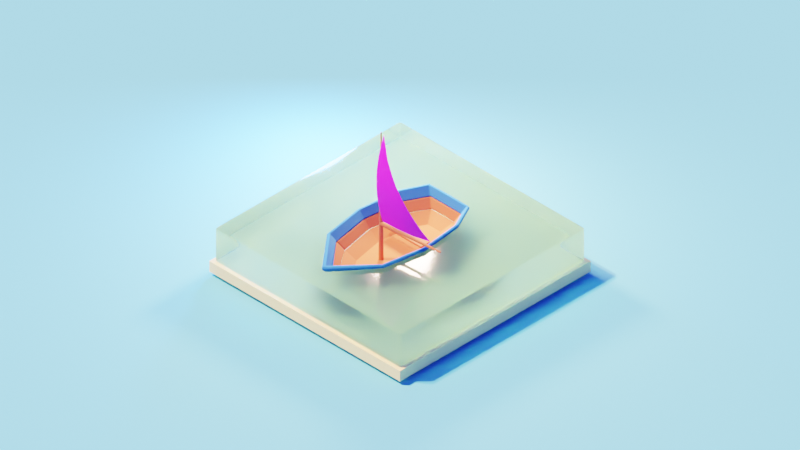 # Source: Boat.blend  (saved by Blender 3.4.6; exported with 4.5.12 LTS)
import bpy
from mathutils import Matrix  # noqa: F401  (used for matrix-valued properties, if any)

bpy.ops.wm.read_factory_settings(use_empty=True)
scene = bpy.context.scene
scene.name = 'Scene'

# ---- collections
col_collection = bpy.data.collections.new('Collection'); scene.collection.children.link(col_collection)
col_backup = bpy.data.collections.new('Backup'); scene.collection.children.link(col_backup)

# ---- images (referenced by path relative to the original .blend; pixels are not part of the script)
import os
ASSET_DIR = os.environ.get("B2B_ASSET_DIR", "")  # directory of the original .blend (textures are referenced by path, not embedded)
HERE = os.path.dirname(os.path.abspath(__file__))  # packed textures are extracted next to this script under _unpacked/

def load_image(name, relpath, width, height, colorspace="sRGB"):
    """Load a texture the original file referenced (path relative to the .blend, or extracted next to this script)."""
    p = next((c for c in (os.path.join(HERE, relpath), os.path.join(ASSET_DIR, relpath)) if relpath and os.path.exists(c)), "")
    if p:
        img = bpy.data.images.load(p, check_existing=True)
        img.name = name
    else:  # same state as the original file: an image datablock whose file is absent (Cycles renders it pink)
        img = bpy.data.images.new(name, width, height)
        img.source = "FILE"
        img.filepath = "//" + (relpath or name)
    img.colorspace_settings.name = colorspace
    return img
img_material_005_base_color = load_image('Material.005 Base Color', 'Material.005 Base Color.png', 1024, 1024, 'sRGB')

# ---- materials (node trees are filled in below, after node groups)
mat_material_006 = bpy.data.materials.new('Material.006')
mat_material_004 = bpy.data.materials.new('Material.004')
mat_material_005 = bpy.data.materials.new('Material.005')
mat_material_003 = bpy.data.materials.new('Material.003')
mat_material_003.use_raytrace_refraction = True
mat_material_003.use_screen_refraction = True
mat_material_003.thickness_mode = 'SLAB'
mat_material_002 = bpy.data.materials.new('Material.002')
mat_material_001 = bpy.data.materials.new('Material.001')

# ---- material node trees
mat_material_006.use_nodes = True; mat_material_006.node_tree.nodes.clear()
_N = mat_material_006.node_tree.nodes; _L = mat_material_006.node_tree.links
n0 = _N.new('ShaderNodeBsdfPrincipled'); n0.name = 'Principled BSDF'; n0.location = (10, 300)
n0.distribution = 'GGX'
n0.subsurface_method = 'RANDOM_WALK_SKIN'
n0.inputs[0].default_value = (0.01577, 0.1753, 0.5372, 1.0)
n0.inputs[2].default_value = 1.0
n0.inputs[3].default_value = 1.45
n0.inputs[27].default_value = (0.0, 0.0, 0.0, 1.0)
n0.inputs[28].default_value = 1.0
n1 = _N.new('ShaderNodeOutputMaterial'); n1.name = 'Material Output'; n1.location = (300, 300)
_L.new(n0.outputs[0], n1.inputs[0])
n1.is_active_output = True
mat_material_004.use_nodes = True; mat_material_004.node_tree.nodes.clear()
_N = mat_material_004.node_tree.nodes; _L = mat_material_004.node_tree.links
n0 = _N.new('ShaderNodeBsdfPrincipled'); n0.name = 'Principled BSDF'; n0.location = (10, 300)
n0.distribution = 'GGX'
n0.subsurface_method = 'RANDOM_WALK_SKIN'
n0.inputs[0].default_value = (0.5372, 0.1385, 0.04616, 1.0)
n0.inputs[2].default_value = 1.0
n0.inputs[3].default_value = 1.45
n0.inputs[27].default_value = (0.0, 0.0, 0.0, 1.0)
n0.inputs[28].default_value = 1.0
n1 = _N.new('ShaderNodeOutputMaterial'); n1.name = 'Material Output'; n1.location = (300, 300)
_L.new(n0.outputs[0], n1.inputs[0])
n1.is_active_output = True
mat_material_005.use_nodes = True; mat_material_005.node_tree.nodes.clear()
_N = mat_material_005.node_tree.nodes; _L = mat_material_005.node_tree.links
n0 = _N.new('ShaderNodeBsdfPrincipled'); n0.name = 'Principled BSDF'; n0.location = (10, 300)
n0.distribution = 'GGX'
n0.subsurface_method = 'RANDOM_WALK_SKIN'
n0.inputs[2].default_value = 0.8052
n0.inputs[3].default_value = 1.45
n0.inputs[27].default_value = (0.0, 0.0, 0.0, 1.0)
n0.inputs[28].default_value = 1.0
n1 = _N.new('ShaderNodeOutputMaterial'); n1.name = 'Material Output'; n1.location = (300, 300)
n2 = _N.new('ShaderNodeTexImage'); n2.name = 'Image Texture'; n2.location = (-280, 280)
n2.image = img_material_005_base_color
_L.new(n0.outputs[0], n1.inputs[0])
_L.new(n2.outputs[0], n0.inputs[0])
n1.is_active_output = True
mat_material_003.use_nodes = True; mat_material_003.node_tree.nodes.clear()
_N = mat_material_003.node_tree.nodes; _L = mat_material_003.node_tree.links
n0 = _N.new('ShaderNodeBsdfPrincipled'); n0.name = 'Principled BSDF'; n0.location = (10, 300)
n0.distribution = 'GGX'
n0.subsurface_method = 'RANDOM_WALK_SKIN'
n0.inputs[0].default_value = (0.2465, 0.8386, 0.908, 1.0)
n0.inputs[2].default_value = 0.1
n0.inputs[3].default_value = 1.45
n0.inputs[18].default_value = 1.0
n0.inputs[27].default_value = (0.0, 0.0, 0.0, 1.0)
n0.inputs[28].default_value = 1.0
n1 = _N.new('ShaderNodeOutputMaterial'); n1.name = 'Material Output'; n1.location = (300, 300)
n2 = _N.new('ShaderNodeValue'); n2.name = 'Value'; n2.location = (300, 140)
n2.outputs[0].default_value = 0.0
_L.new(n0.outputs[0], n1.inputs[0])
_L.new(n2.outputs[0], n1.inputs[3])
n1.is_active_output = True
mat_material_002.use_nodes = True; mat_material_002.node_tree.nodes.clear()
_N = mat_material_002.node_tree.nodes; _L = mat_material_002.node_tree.links
n0 = _N.new('ShaderNodeBsdfPrincipled'); n0.name = 'Principled BSDF'; n0.location = (10, 300)
n0.distribution = 'GGX'
n0.subsurface_method = 'RANDOM_WALK_SKIN'
n0.inputs[0].default_value = (1.0, 0.8155, 0.3288, 1.0)
n0.inputs[3].default_value = 1.45
n0.inputs[27].default_value = (0.0, 0.0, 0.0, 1.0)
n0.inputs[28].default_value = 1.0
n1 = _N.new('ShaderNodeOutputMaterial'); n1.name = 'Material Output'; n1.location = (300, 300)
_L.new(n0.outputs[0], n1.inputs[0])
n1.is_active_output = True
mat_material_001.use_nodes = True; mat_material_001.node_tree.nodes.clear()
_N = mat_material_001.node_tree.nodes; _L = mat_material_001.node_tree.links
n0 = _N.new('ShaderNodeBsdfPrincipled'); n0.name = 'Principled BSDF'; n0.location = (10, 300)
n0.distribution = 'GGX'
n0.subsurface_method = 'RANDOM_WALK_SKIN'
n0.inputs[0].default_value = (0.1293, 0.6022, 0.8, 1.0)
n0.inputs[2].default_value = 1.0
n0.inputs[3].default_value = 1.45
n0.inputs[27].default_value = (0.0, 0.0, 0.0, 1.0)
n0.inputs[28].default_value = 1.0
n1 = _N.new('ShaderNodeOutputMaterial'); n1.name = 'Material Output'; n1.location = (300, 300)
_L.new(n0.outputs[0], n1.inputs[0])
n1.is_active_output = True

# ---- world
world_world = bpy.data.worlds.new('World'); scene.world = world_world
world_world.use_nodes = True; world_world.node_tree.nodes.clear()
_N = world_world.node_tree.nodes; _L = world_world.node_tree.links
n0 = _N.new('ShaderNodeOutputWorld'); n0.name = 'World Output'; n0.location = (300, 300)
n1 = _N.new('ShaderNodeBackground'); n1.name = 'Background'; n1.location = (10, 300)
n1.inputs[0].default_value = (0.0393, 0.04, 0.5372, 1.0)
_L.new(n1.outputs[0], n0.inputs[0])
n0.is_active_output = True
world_world.color = (0.05088, 0.05088, 0.05088)
world_world.use_sun_shadow = False
world_world.sun_shadow_jitter_overblur = 0.0

# ---- cameras
cam_camera = bpy.data.cameras.new('Camera')
cam_camera.type = 'ORTHO'
cam_camera.ortho_scale = 21.0
cam_camera.shift_y = -0.02

# ---- lights
light_sun = bpy.data.lights.new('Sun', 'SUN')
light_sun.color = (1.0, 0.8332, 0.5754)
light_sun.transmission_factor = 0.0
light_sun.energy = 3.0
light_sun.shadow_soft_size = 0.125
light_area = bpy.data.lights.new('Area', 'SUN')
light_area.color = (1.0, 0.4405, 0.3146)
light_area.transmission_factor = 0.0
light_area.energy = 3.0
light_area.shadow_soft_size = 2.991
light_area_001 = bpy.data.lights.new('Area.001', 'AREA')
light_area_001.color = (1.0, 0.653, 0.4903)
light_area_001.transmission_factor = 0.0
light_area_001.energy = 1178.0
light_area_001.shadow_soft_size = 2.99
light_area_001.shadow_maximum_resolution = 0.006
light_area_001.use_absolute_resolution = True
light_area_001.shape = 'DISK'
light_area_001.size = 2.99
light_area_001.size_y = 1.0
light_area_002 = bpy.data.lights.new('Area.002', 'AREA')
light_area_002.color = (0.1072, 0.3024, 1.0)
light_area_002.transmission_factor = 0.0
light_area_002.energy = 1178.0
light_area_002.shadow_soft_size = 2.99
light_area_002.shadow_maximum_resolution = 0.006
light_area_002.use_absolute_resolution = True
light_area_002.shape = 'DISK'
light_area_002.size = 2.99
light_area_002.size_y = 1.0

# ---- meshes
me_plane_001 = bpy.data.meshes.new('Plane.001')
me_plane_001.from_pydata([(0.0, 1.945, 0.3597), (0.7352, 1.945, 0.3597), (1.188, 1.065, 0.3597), (1.372, -0.5664, 0.3597), (1.09, -2.167, 0.3597), (0.0, -3.567, 0.3597), (0.0, 2.081, 0.7194), (1.56, -0.635, 0.7194), (0.9236, 2.081, 0.7194), (1.377, 1.129, 0.7194), (1.279, -2.366, 0.7194), (0.0, -3.88, 0.7194), (1.367, -2.409, 0.6564), (1.662, -0.6393, 0.6626), (0.9819, 2.163, 0.6606), (0.0, 2.19, 0.678), (1.474, 1.158, 0.6619), (0.006571, -4.024, 0.6556), (1.182, -2.204, 0.2974), (1.286, 1.093, 0.3023), (0.7813, 2.036, 0.3033), (0.0, 2.054, 0.3183), (0.0165, -3.705, 0.2958), (1.474, -0.568, 0.3033)], [], [(5, 11, 10, 4), (3, 7, 9, 2), (4, 10, 7, 3), (2, 9, 8, 1), (1, 8, 6, 0), (22, 18, 12, 17), (23, 19, 16, 13), (18, 23, 13, 12), (19, 20, 14, 16), (20, 21, 15, 14), (2, 1, 20, 19), (9, 7, 13, 16), (5, 4, 18, 22), (1, 0, 21, 20), (8, 9, 16, 14), (3, 2, 19, 23), (7, 10, 12, 13), (10, 11, 17, 12), (4, 3, 23, 18), (6, 8, 14, 15), (0, 6, 15, 21), (11, 5, 22, 17)])
_uv = me_plane_001.uv_layers.new(name='UVMap')
_uv.uv.foreach_set('vector', [0.0, 0.0, 0.0, 0.0, 0.0, 0.0, 0.0, 0.0, 0.0, 0.0, 0.0, 0.0, 0.0, 0.0, 0.0, 0.0, 0.0, 0.0, 0.0, 0.0, 0.0, 0.0, 0.0, 0.0, 0.0, 0.0, 0.0, 0.0, 0.0, 0.0, 0.0, 0.0, 0.0, 0.0, 0.0, 0.0, 0.0, 0.0, 0.0, 0.0, 0.0, 0.0, 0.0, 0.0, 0.0, 0.0, 0.0, 0.0, 0.0, 0.0, 0.0, 0.0, 0.0, 0.0, 0.0, 0.0, 0.0, 0.0, 0.0, 0.0, 0.0, 0.0, 0.0, 0.0, 0.0, 0.0, 0.0, 0.0, 0.0, 0.0, 0.0, 0.0, 0.0, 0.0, 0.0, 0.0, 0.0, 0.0, 0.0, 0.0, 0.0, 0.0, 0.0, 0.0, 0.0, 0.0, 0.0, 0.0, 0.0, 0.0, 0.0, 0.0, 0.0, 0.0, 0.0, 0.0, 0.0, 0.0, 0.0, 0.0, 0.0, 0.0, 0.0, 0.0, 0.0, 0.0, 0.0, 0.0, 0.0, 0.0, 0.0, 0.0, 0.0, 0.0, 0.0, 0.0, 0.0, 0.0, 0.0, 0.0, 0.0, 0.0, 0.0, 0.0, 0.0, 0.0, 0.0, 0.0, 0.0, 0.0, 0.0, 0.0, 0.0, 0.0, 0.0, 0.0, 0.0, 0.0, 0.0, 0.0, 0.0, 0.0, 0.0, 0.0, 0.0, 0.0, 0.0, 0.0, 0.0, 0.0, 0.0, 0.0, 0.0, 0.0, 0.0, 0.0, 0.0, 0.0, 0.0, 0.0, 0.0, 0.0, 0.0, 0.0, 0.0, 0.0, 0.0, 0.0, 0.0, 0.0, 0.0, 0.0, 0.0, 0.0, 0.0, 0.0])
me_plane_001.materials.append(mat_material_006)
me_plane_001.update()
me_plane = bpy.data.meshes.new('Plane')
me_plane.from_pydata([(-2.599, -1.0, -0.0008106), (1.0, -1.0, 0.0562), (1.0, 1.0, -0.08057), (-1.856, -0.5872, 0.2776), (-1.856, -1.0, 0.2687), (-1.448, -1.0, 0.3522), (-1.04, -1.0, 0.3941), (-0.6323, -1.0, 0.3957), (-0.2242, -1.0, 0.3573), (0.1839, -1.0, 0.2813), (0.5919, -1.0, 0.1774), (0.5919, 0.7733, 0.08725), (0.1839, 0.5465, 0.2144), (-0.2242, 0.3198, 0.3141), (-0.6323, 0.09305, 0.3728), (-1.04, -0.1337, 0.3825), (-1.448, -0.3604, 0.3451), (1.0, -0.3333, 0.0763), (1.0, 0.3333, 0.05457), (-1.856, -0.7248, 0.282), (-1.856, -0.8624, 0.279), (-1.448, -0.7868, 0.3672), (-1.448, -0.5736, 0.3647), (-1.04, -0.7112, 0.4132), (-1.04, -0.4225, 0.4006), (-0.6323, -0.6356, 0.4185), (-0.6323, -0.2713, 0.4001), (-0.2242, -0.5601, 0.3826), (-0.2242, -0.1201, 0.367), (0.1839, -0.4845, 0.306), (0.1839, 0.03102, 0.2918), (0.5919, -0.4089, 0.2006), (0.5919, 0.1822, 0.1881)], [], [(0, 4, 20, 19, 3), (31, 10, 1, 17), (20, 4, 5, 21), (21, 5, 6, 23), (23, 6, 7, 25), (25, 7, 8, 27), (27, 8, 9, 29), (29, 9, 10, 31), (12, 30, 32, 11), (30, 29, 31, 32), (13, 28, 30, 12), (28, 27, 29, 30), (14, 26, 28, 13), (26, 25, 27, 28), (15, 24, 26, 14), (24, 23, 25, 26), (16, 22, 24, 15), (22, 21, 23, 24), (3, 19, 22, 16), (19, 20, 21, 22), (11, 32, 18, 2), (32, 31, 17, 18)])
me_plane.polygons.foreach_set('use_smooth', [True] * 22)
_uv = me_plane.uv_layers.new(name='UVMap')
_uv.uv.foreach_set('vector', [0.0, 0.0, 0.2064, 0.0, 0.2064, 0.06881, 0.2064, 0.1376, 0.2064, 0.2064, 0.8866, 0.2955, 0.8866, 0.0, 1.0, 0.0, 1.0, 0.3333, 0.2064, 0.06881, 0.2064, 0.0, 0.3198, 0.0, 0.3198, 0.1066, 0.3198, 0.1066, 0.3198, 0.0, 0.4332, 0.0, 0.4332, 0.1444, 0.4332, 0.1444, 0.4332, 0.0, 0.5465, 0.0, 0.5465, 0.1822, 0.5465, 0.1822, 0.5465, 0.0, 0.6599, 0.0, 0.6599, 0.22, 0.6599, 0.22, 0.6599, 0.0, 0.7733, 0.0, 0.7733, 0.2578, 0.7733, 0.2578, 0.7733, 0.0, 0.8866, 0.0, 0.8866, 0.2955, 0.7733, 0.7733, 0.7733, 0.5155, 0.8866, 0.5911, 0.8866, 0.8866, 0.7733, 0.5155, 0.7733, 0.2578, 0.8866, 0.2955, 0.8866, 0.5911, 0.6599, 0.6599, 0.6599, 0.4399, 0.7733, 0.5155, 0.7733, 0.7733, 0.6599, 0.4399, 0.6599, 0.22, 0.7733, 0.2578, 0.7733, 0.5155, 0.5465, 0.5465, 0.5465, 0.3644, 0.6599, 0.4399, 0.6599, 0.6599, 0.5465, 0.3644, 0.5465, 0.1822, 0.6599, 0.22, 0.6599, 0.4399, 0.4332, 0.4332, 0.4332, 0.2888, 0.5465, 0.3644, 0.5465, 0.5465, 0.4332, 0.2888, 0.4332, 0.1444, 0.5465, 0.1822, 0.5465, 0.3644, 0.3198, 0.3198, 0.3198, 0.2132, 0.4332, 0.2888, 0.4332, 0.4332, 0.3198, 0.2132, 0.3198, 0.1066, 0.4332, 0.1444, 0.4332, 0.2888, 0.2064, 0.2064, 0.2064, 0.1376, 0.3198, 0.2132, 0.3198, 0.3198, 0.2064, 0.1376, 0.2064, 0.06881, 0.3198, 0.1066, 0.3198, 0.2132, 0.8866, 0.8866, 0.8866, 0.5911, 1.0, 0.6667, 1.0, 1.0, 0.8866, 0.5911, 0.8866, 0.2955, 1.0, 0.3333, 1.0, 0.6667])
me_plane.materials.append(mat_material_005)
me_plane.update()
me_plane_003 = bpy.data.meshes.new('Plane.003')
me_plane_003.from_pydata([(0.0, 1.405, -0.3209), (0.7753, -0.4842, -0.3209), (0.3104, 1.405, -0.3209), (0.609, 0.872, -0.3209), (0.5219, -1.806, -0.3209), (0.0, -2.55, -0.3209)], [], [(4, 5, 0, 2, 3, 1)])
_uv = me_plane_003.uv_layers.new(name='UVMap')
_uv.uv.foreach_set('vector', [0.0, 0.0, 0.0, 0.0, 0.0, 0.0, 0.0, 0.0, 0.0, 0.0, 0.0, 0.0])
me_plane_003.materials.append(mat_material_004)
me_plane_003.update()
me_plane_004 = bpy.data.meshes.new('Plane.004')
me_plane_004.from_pydata([(0.0, 1.405, -0.3209), (0.7753, -0.4842, -0.3209), (0.3104, 1.405, -0.3209), (0.609, 0.872, -0.3209), (0.5219, -1.806, -0.3209), (0.0, -2.55, -0.3209), (0.902, -1.967, 0.0), (1.184, -0.4979, 0.0), (0.5469, 1.808, 0.0), (0.0, 1.808, 0.0), (1.0, 1.0, 0.0), (0.0, -3.253, 0.0), (0.902, -1.967, 0.0), (1.184, -0.4979, 0.0), (0.5469, 1.808, 0.0), (0.0, 1.808, 0.0), (1.0, 1.0, 0.0), (0.0, -3.253, 0.0), (0.5219, -1.806, -0.3209), (0.7753, -0.4842, -0.3209), (0.3104, 1.405, -0.3209), (0.0, 1.405, -0.3209), (0.609, 0.872, -0.3209), (0.0, -2.55, -0.3209), (0.9416, -1.984, -0.05533), (1.227, -0.4994, -0.05512), (0.5669, 1.842, -0.0578), (0.0, 1.852, -0.05486), (1.041, 1.013, -0.05526), (0.0, -3.278, -0.05486), (0.5615, -1.823, -0.3762), (0.8186, -0.4856, -0.376), (0.3305, 1.439, -0.3787), (0.0, 1.448, -0.3757), (0.65, 0.8854, -0.3761), (0.0, -2.576, -0.3757)], [], [(4, 6, 7, 1), (2, 8, 9, 0), (1, 7, 10, 3), (3, 10, 8, 2), (5, 11, 6, 4), (16, 13, 25, 28), (18, 19, 31, 30), (22, 20, 32, 34), (15, 14, 26, 27), (12, 17, 29, 24), (7, 6, 12, 13), (1, 3, 22, 19), (6, 11, 17, 12), (9, 8, 14, 15), (3, 2, 20, 22), (4, 1, 19, 18), (10, 7, 13, 16), (5, 4, 18, 23), (2, 0, 21, 20), (8, 10, 16, 14), (30, 31, 25, 24), (32, 33, 27, 26), (31, 34, 28, 25), (34, 32, 26, 28), (35, 30, 24, 29), (23, 18, 30, 35), (20, 21, 33, 32), (14, 16, 28, 26), (13, 12, 24, 25), (19, 22, 34, 31)])
_uv = me_plane_004.uv_layers.new(name='UVMap')
_uv.uv.foreach_set('vector', [0.0, 0.0, 0.0, 0.0, 0.0, 0.0, 0.0, 0.0, 0.0, 0.0, 0.0, 0.0, 0.0, 0.0, 0.0, 0.0, 0.0, 0.0, 0.0, 0.0, 0.0, 0.0, 0.0, 0.0, 0.0, 0.0, 0.0, 0.0, 0.0, 0.0, 0.0, 0.0, 0.0, 0.0, 0.0, 0.0, 0.0, 0.0, 0.0, 0.0, 0.0, 0.0, 0.0, 0.0, 0.0, 0.0, 0.0, 0.0, 0.0, 0.0, 0.0, 0.0, 0.0, 0.0, 0.0, 0.0, 0.0, 0.0, 0.0, 0.0, 0.0, 0.0, 0.0, 0.0, 0.0, 0.0, 0.0, 0.0, 0.0, 0.0, 0.0, 0.0, 0.0, 0.0, 0.0, 0.0, 0.0, 0.0, 0.0, 0.0, 0.0, 0.0, 0.0, 0.0, 0.0, 0.0, 0.0, 0.0, 0.0, 0.0, 0.0, 0.0, 0.0, 0.0, 0.0, 0.0, 0.0, 0.0, 0.0, 0.0, 0.0, 0.0, 0.0, 0.0, 0.0, 0.0, 0.0, 0.0, 0.0, 0.0, 0.0, 0.0, 0.0, 0.0, 0.0, 0.0, 0.0, 0.0, 0.0, 0.0, 0.0, 0.0, 0.0, 0.0, 0.0, 0.0, 0.0, 0.0, 0.0, 0.0, 0.0, 0.0, 0.0, 0.0, 0.0, 0.0, 0.0, 0.0, 0.0, 0.0, 0.0, 0.0, 0.0, 0.0, 0.0, 0.0, 0.0, 0.0, 0.0, 0.0, 0.0, 0.0, 0.0, 0.0, 0.0, 0.0, 0.0, 0.0, 0.0, 0.0, 0.0, 0.0, 0.0, 0.0, 0.0, 0.0, 0.0, 0.0, 0.0, 0.0, 0.0, 0.0, 0.0, 0.0, 0.0, 0.0, 0.0, 0.0, 0.0, 0.0, 0.0, 0.0, 0.0, 0.0, 0.0, 0.0, 0.0, 0.0, 0.0, 0.0, 0.0, 0.0, 0.0, 0.0, 0.0, 0.0, 0.0, 0.0, 0.0, 0.0, 0.0, 0.0, 0.0, 0.0, 0.0, 0.0, 0.0, 0.0, 0.0, 0.0, 0.0, 0.0, 0.0, 0.0, 0.0, 0.0, 0.0, 0.0, 0.0, 0.0, 0.0, 0.0, 0.0, 0.0, 0.0, 0.0, 0.0, 0.0, 0.0, 0.0, 0.0, 0.0, 0.0, 0.0, 0.0, 0.0, 0.0, 0.0, 0.0, 0.0])
me_plane_004.materials.append(mat_material_004)
me_plane_004.update()
me_plane_005 = bpy.data.meshes.new('Plane.005')
me_plane_005.from_pydata([(0.0, 1.945, 0.3597), (0.7352, 1.945, 0.3597), (1.188, 1.065, 0.3597), (1.372, -0.5664, 0.3597), (1.09, -2.167, 0.3597), (0.0, -3.567, 0.3597), (0.902, -1.967, 0.0), (1.184, -0.4979, 0.0), (0.5469, 1.808, 0.0), (0.0, 1.808, 0.0), (1.0, 1.0, 0.0), (0.0, -3.253, 0.0), (1.0, 1.0, 0.0), (1.188, 1.065, 0.3597), (0.902, -1.967, 0.0), (1.09, -2.167, 0.3597), (1.013, -1.988, -0.0659), (1.298, -0.4998, -0.06344), (0.597, 1.912, -0.06276), (0.0, 1.931, -0.04642), (1.115, 1.014, -0.06038), (1.099, 1.053, -0.06684), (0.0, -3.319, -0.07018), (0.9909, -2.033, -0.07018), (0.0, -3.632, 0.2895), (1.486, -0.5716, 0.2957), (1.179, -2.232, 0.2895), (1.304, 1.078, 0.2993), (1.202, -2.187, 0.2938), (0.7993, 2.038, 0.2942), (1.288, 1.118, 0.2929), (0.0, 2.067, 0.3133)], [], [(11, 5, 15, 6), (7, 3, 13, 12), (14, 4, 3, 7), (10, 2, 1, 8), (8, 1, 0, 9), (22, 23, 26, 24), (17, 20, 27, 25), (16, 17, 25, 28), (21, 18, 29, 30), (18, 19, 31, 29), (13, 3, 25, 27), (8, 9, 19, 18), (2, 10, 21, 30), (3, 4, 28, 25), (7, 12, 20, 17), (4, 14, 16, 28), (1, 2, 30, 29), (10, 8, 18, 21), (0, 1, 29, 31), (11, 6, 23, 22), (12, 13, 27, 20), (15, 5, 24, 26), (14, 7, 17, 16), (6, 15, 26, 23)])
_uv = me_plane_005.uv_layers.new(name='UVMap')
_uv.uv.foreach_set('vector', [0.0, 0.0, 0.0, 0.0, 0.0, 0.0, 0.0, 0.0, 0.0, 0.0, 0.0, 0.0, 0.0, 0.0, 0.0, 0.0, 0.0, 0.0, 0.0, 0.0, 0.0, 0.0, 0.0, 0.0, 0.0, 0.0, 0.0, 0.0, 0.0, 0.0, 0.0, 0.0, 0.0, 0.0, 0.0, 0.0, 0.0, 0.0, 0.0, 0.0, 0.0, 0.0, 0.0, 0.0, 0.0, 0.0, 0.0, 0.0, 0.0, 0.0, 0.0, 0.0, 0.0, 0.0, 0.0, 0.0, 0.0, 0.0, 0.0, 0.0, 0.0, 0.0, 0.0, 0.0, 0.0, 0.0, 0.0, 0.0, 0.0, 0.0, 0.0, 0.0, 0.0, 0.0, 0.0, 0.0, 0.0, 0.0, 0.0, 0.0, 0.0, 0.0, 0.0, 0.0, 0.0, 0.0, 0.0, 0.0, 0.0, 0.0, 0.0, 0.0, 0.0, 0.0, 0.0, 0.0, 0.0, 0.0, 0.0, 0.0, 0.0, 0.0, 0.0, 0.0, 0.0, 0.0, 0.0, 0.0, 0.0, 0.0, 0.0, 0.0, 0.0, 0.0, 0.0, 0.0, 0.0, 0.0, 0.0, 0.0, 0.0, 0.0, 0.0, 0.0, 0.0, 0.0, 0.0, 0.0, 0.0, 0.0, 0.0, 0.0, 0.0, 0.0, 0.0, 0.0, 0.0, 0.0, 0.0, 0.0, 0.0, 0.0, 0.0, 0.0, 0.0, 0.0, 0.0, 0.0, 0.0, 0.0, 0.0, 0.0, 0.0, 0.0, 0.0, 0.0, 0.0, 0.0, 0.0, 0.0, 0.0, 0.0, 0.0, 0.0, 0.0, 0.0, 0.0, 0.0, 0.0, 0.0, 0.0, 0.0, 0.0, 0.0, 0.0, 0.0, 0.0, 0.0, 0.0, 0.0, 0.0, 0.0, 0.0, 0.0, 0.0, 0.0, 0.0, 0.0, 0.0, 0.0, 0.0, 0.0])
me_plane_005.materials.append(mat_material_004)
me_plane_005.update()
me_plane_006 = bpy.data.meshes.new('Plane.006')
me_plane_006.from_pydata([(-1.0, -0.3001, 0.0), (1.0, -0.3001, 0.0), (-1.0, 0.3001, 0.0), (1.0, 0.3001, 0.0), (-1.0, 0.3001, -0.1241), (-1.0, -0.3001, -0.1241), (1.0, -0.3001, -0.1241), (1.0, 0.3001, -0.1241)], [], [(0, 2, 3, 1), (5, 6, 7, 4), (0, 1, 6, 5), (1, 3, 7, 6), (2, 0, 5, 4), (3, 2, 4, 7)])
_uv = me_plane_006.uv_layers.new(name='UVMap')
_uv.uv.foreach_set('vector', [0.0, 0.0, 0.0, 1.0, 1.0, 1.0, 1.0, 0.0, 0.0, 0.0, 1.0, 0.0, 1.0, 1.0, 0.0, 1.0, 0.0, 0.0, 1.0, 0.0, 1.0, 0.0, 0.0, 0.0, 1.0, 0.0, 1.0, 1.0, 1.0, 1.0, 1.0, 0.0, 0.0, 1.0, 0.0, 0.0, 0.0, 0.0, 0.0, 1.0, 1.0, 1.0, 0.0, 1.0, 0.0, 1.0, 1.0, 1.0])
me_plane_006.materials.append(mat_material_004)
me_plane_006.update()
me_plane_008 = bpy.data.meshes.new('Plane.008')
me_plane_008.from_pydata([(-6.0, -6.0, 0.0), (6.0, -6.0, 0.0), (-6.0, 6.0, 0.0), (6.0, 6.0, 0.0), (-6.0, 0.0, 0.0), (0.0, -6.0, 0.0), (6.0, 0.0, 0.0), (0.0, 6.0, 0.0), (0.0, 0.0, 0.0), (-6.0, -3.0, 0.0), (3.0, -6.0, 0.0), (6.0, 3.0, 0.0), (-3.0, 6.0, 0.0), (-6.0, 3.0, 0.0), (-3.0, -6.0, 0.0), (6.0, -3.0, 0.0), (3.0, 6.0, 0.0), (0.0, 3.0, 0.0), (0.0, -3.0, 0.0), (-3.0, 0.0, 0.0), (3.0, 0.0, 0.0), (3.0, -3.0, 0.0), (-3.0, -3.0, 0.0), (-3.0, 3.0, 0.0), (3.0, 3.0, 0.0), (-6.0, -4.5, 0.0), (4.5, -6.0, 0.0), (6.0, 4.5, 0.0), (-4.5, 6.0, 0.0), (-6.0, 1.5, 0.0), (-1.5, -6.0, 0.0), (6.0, -1.5, 0.0), (1.5, 6.0, 0.0), (0.0, 4.5, 0.0), (0.0, -1.5, 0.0), (-4.5, 0.0, 0.0), (1.5, 0.0, 0.0), (-6.0, -1.5, 0.0), (1.5, -6.0, 0.0), (6.0, 1.5, 0.0), (-1.5, 6.0, 0.0), (-6.0, 4.5, 0.0), (-4.5, -6.0, 0.0), (6.0, -4.5, 0.0), (4.5, 6.0, 0.0), (0.0, 1.5, 0.0), (0.0, -4.5, 0.0), (-1.5, 0.0, 0.0), (4.5, 0.0, 0.0), (3.0, -1.5, 0.0), (3.0, -4.5, 0.0), (1.5, -3.0, 0.0), (4.5, -3.0, 0.0), (-3.0, -1.5, 0.0), (-3.0, -4.5, 0.0), (-4.5, -3.0, 0.0), (-1.5, -3.0, 0.0), (-3.0, 4.5, 0.0), (-3.0, 1.5, 0.0), (-4.5, 3.0, 0.0), (-1.5, 3.0, 0.0), (3.0, 4.5, 0.0), (3.0, 1.5, 0.0), (1.5, 3.0, 0.0), (4.5, 3.0, 0.0), (4.5, 1.5, 0.0), (1.5, 1.5, 0.0), (1.5, 4.5, 0.0), (-1.5, 1.5, 0.0), (-4.5, 1.5, 0.0), (-4.5, 4.5, 0.0), (-1.5, -4.5, 0.0), (-4.5, -4.5, 0.0), (-4.5, -1.5, 0.0), (4.5, -4.5, 0.0), (1.5, -4.5, 0.0), (1.5, -1.5, 0.0), (4.5, -1.5, 0.0), (-1.5, -1.5, 0.0), (-1.5, 4.5, 0.0), (4.5, 4.5, 0.0), (-6.0, -5.25, 0.0), (5.25, -6.0, 0.0), (6.0, 5.25, 0.0), (-5.25, 6.0, 0.0), (-6.0, 0.75, 0.0), (-0.75, -6.0, 0.0), (6.0, -0.75, 0.0), (0.75, 6.0, 0.0), (0.0, 5.25, 0.0), (0.0, -0.75, 0.0), (-5.25, 0.0, 0.0), (0.75, 0.0, 0.0), (-6.0, -2.25, 0.0), (2.25, -6.0, 0.0), (6.0, 2.25, 0.0), (-2.25, 6.0, 0.0), (-6.0, 3.75, 0.0), (-3.75, -6.0, 0.0), (6.0, -3.75, 0.0), (3.75, 6.0, 0.0), (0.0, 2.25, 0.0), (0.0, -3.75, 0.0), (-2.25, 0.0, 0.0), (3.75, 0.0, 0.0), (3.0, -0.75, 0.0), (3.0, -3.75, 0.0), (0.75, -3.0, 0.0), (3.75, -3.0, 0.0), (-3.0, -0.75, 0.0), (-3.0, -3.75, 0.0), (-5.25, -3.0, 0.0), (-2.25, -3.0, 0.0), (-3.0, 5.25, 0.0), (-3.0, 2.25, 0.0), (-5.25, 3.0, 0.0), (-2.25, 3.0, 0.0), (3.0, 5.25, 0.0), (3.0, 2.25, 0.0), (0.75, 3.0, 0.0), (3.75, 3.0, 0.0), (-6.0, -3.75, 0.0), (3.75, -6.0, 0.0), (6.0, 3.75, 0.0), (-3.75, 6.0, 0.0), (-6.0, 2.25, 0.0), (-2.25, -6.0, 0.0), (6.0, -2.25, 0.0), (2.25, 6.0, 0.0), (0.0, 3.75, 0.0), (0.0, -2.25, 0.0), (-3.75, 0.0, 0.0), (2.25, 0.0, 0.0), (-6.0, -0.75, 0.0), (0.75, -6.0, 0.0), (6.0, 0.75, 0.0), (-0.75, 6.0, 0.0), (-6.0, 5.25, 0.0), (-5.25, -6.0, 0.0), (6.0, -5.25, 0.0), (5.25, 6.0, 0.0), (0.0, 0.75, 0.0), (0.0, -5.25, 0.0), (-0.75, 0.0, 0.0), (5.25, 0.0, 0.0), (3.0, -2.25, 0.0), (3.0, -5.25, 0.0), (2.25, -3.0, 0.0), (5.25, -3.0, 0.0), (-3.0, -2.25, 0.0), (-3.0, -5.25, 0.0), (-3.75, -3.0, 0.0), (-0.75, -3.0, 0.0), (-3.0, 3.75, 0.0), (-3.0, 0.75, 0.0), (-3.75, 3.0, 0.0), (-0.75, 3.0, 0.0), (3.0, 3.75, 0.0), (3.0, 0.75, 0.0), (2.25, 3.0, 0.0), (5.25, 3.0, 0.0), (4.5, 2.25, 0.0), (4.5, 0.75, 0.0), (3.75, 1.5, 0.0), (5.25, 1.5, 0.0), (1.5, 2.25, 0.0), (1.5, 0.75, 0.0), (0.75, 1.5, 0.0), (2.25, 1.5, 0.0), (1.5, 5.25, 0.0), (1.5, 3.75, 0.0), (0.75, 4.5, 0.0), (2.25, 4.5, 0.0), (-1.5, 2.25, 0.0), (-1.5, 0.75, 0.0), (-2.25, 1.5, 0.0), (-0.75, 1.5, 0.0), (-4.5, 2.25, 0.0), (-4.5, 0.75, 0.0), (-5.25, 1.5, 0.0), (-3.75, 1.5, 0.0), (-4.5, 5.25, 0.0), (-4.5, 3.75, 0.0), (-5.25, 4.5, 0.0), (-3.75, 4.5, 0.0), (-1.5, -3.75, 0.0), (-1.5, -5.25, 0.0), (-2.25, -4.5, 0.0), (-0.75, -4.5, 0.0), (-4.5, -3.75, 0.0), (-4.5, -5.25, 0.0), (-5.25, -4.5, 0.0), (-3.75, -4.5, 0.0), (-4.5, -0.75, 0.0), (-4.5, -2.25, 0.0), (-5.25, -1.5, 0.0), (-3.75, -1.5, 0.0), (4.5, -3.75, 0.0), (4.5, -5.25, 0.0), (3.75, -4.5, 0.0), (5.25, -4.5, 0.0), (1.5, -3.75, 0.0), (1.5, -5.25, 0.0), (0.75, -4.5, 0.0), (2.25, -4.5, 0.0), (1.5, -0.75, 0.0), (1.5, -2.25, 0.0), (0.75, -1.5, 0.0), (2.25, -1.5, 0.0), (4.5, -0.75, 0.0), (4.5, -2.25, 0.0), (3.75, -1.5, 0.0), (5.25, -1.5, 0.0), (-1.5, -0.75, 0.0), (-1.5, -2.25, 0.0), (-2.25, -1.5, 0.0), (-0.75, -1.5, 0.0), (-1.5, 5.25, 0.0), (-1.5, 3.75, 0.0), (-2.25, 4.5, 0.0), (-0.75, 4.5, 0.0), (4.5, 5.25, 0.0), (4.5, 3.75, 0.0), (3.75, 4.5, 0.0), (5.25, 4.5, 0.0), (5.25, 3.75, 0.0), (3.75, 3.75, 0.0), (3.75, 5.25, 0.0), (-0.75, 3.75, 0.0), (-2.25, 3.75, 0.0), (-2.25, 5.25, 0.0), (-0.75, -2.25, 0.0), (-2.25, -2.25, 0.0), (-2.25, -0.75, 0.0), (5.25, -2.25, 0.0), (3.75, -2.25, 0.0), (3.75, -0.75, 0.0), (2.25, -2.25, 0.0), (0.75, -2.25, 0.0), (0.75, -0.75, 0.0), (2.25, -5.25, 0.0), (0.75, -5.25, 0.0), (0.75, -3.75, 0.0), (5.25, -5.25, 0.0), (3.75, -5.25, 0.0), (3.75, -3.75, 0.0), (-3.75, -2.25, 0.0), (-5.25, -2.25, 0.0), (-5.25, -0.75, 0.0), (-3.75, -5.25, 0.0), (-5.25, -5.25, 0.0), (-5.25, -3.75, 0.0), (-0.75, -5.25, 0.0), (-2.25, -5.25, 0.0), (-2.25, -3.75, 0.0), (-3.75, 3.75, 0.0), (-5.25, 3.75, 0.0), (-5.25, 5.25, 0.0), (-3.75, 0.75, 0.0), (-5.25, 0.75, 0.0), (-5.25, 2.25, 0.0), (-0.75, 0.75, 0.0), (-2.25, 0.75, 0.0), (-2.25, 2.25, 0.0), (2.25, 3.75, 0.0), (0.75, 3.75, 0.0), (0.75, 5.25, 0.0), (2.25, 0.75, 0.0), (0.75, 0.75, 0.0), (0.75, 2.25, 0.0), (5.25, 0.75, 0.0), (3.75, 0.75, 0.0), (3.75, 2.25, 0.0), (5.25, 2.25, 0.0), (2.25, 2.25, 0.0), (2.25, 5.25, 0.0), (-0.75, 2.25, 0.0), (-3.75, 2.25, 0.0), (-3.75, 5.25, 0.0), (-0.75, -3.75, 0.0), (-3.75, -3.75, 0.0), (-3.75, -0.75, 0.0), (5.25, -3.75, 0.0), (2.25, -3.75, 0.0), (2.25, -0.75, 0.0), (5.25, -0.75, 0.0), (-0.75, -0.75, 0.0), (-0.75, 5.25, 0.0), (5.25, 5.25, 0.0), (-6.0, -6.0, -1.042), (6.0, -6.0, -1.042), (-6.0, 6.0, -1.042), (6.0, 6.0, -1.042), (-6.0, 0.0, -1.042), (0.0, -6.0, -1.042), (6.0, 0.0, -1.042), (0.0, 6.0, -1.042), (-6.0, -3.0, -1.042), (3.0, -6.0, -1.042), (6.0, 3.0, -1.042), (-3.0, 6.0, -1.042), (-6.0, 3.0, -1.042), (-3.0, -6.0, -1.042), (6.0, -3.0, -1.042), (3.0, 6.0, -1.042), (-6.0, -4.5, -1.042), (4.5, -6.0, -1.042), (6.0, 4.5, -1.042), (-4.5, 6.0, -1.042), (-6.0, 1.5, -1.042), (-1.5, -6.0, -1.042), (6.0, -1.5, -1.042), (1.5, 6.0, -1.042), (-6.0, -1.5, -1.042), (1.5, -6.0, -1.042), (6.0, 1.5, -1.042), (-1.5, 6.0, -1.042), (-6.0, 4.5, -1.042), (-4.5, -6.0, -1.042), (6.0, -4.5, -1.042), (4.5, 6.0, -1.042), (-6.0, -5.25, -1.042), (5.25, -6.0, -1.042), (6.0, 5.25, -1.042), (-5.25, 6.0, -1.042), (-6.0, 0.75, -1.042), (-0.75, -6.0, -1.042), (6.0, -0.75, -1.042), (0.75, 6.0, -1.042), (-6.0, -2.25, -1.042), (2.25, -6.0, -1.042), (6.0, 2.25, -1.042), (-2.25, 6.0, -1.042), (-6.0, 3.75, -1.042), (-3.75, -6.0, -1.042), (6.0, -3.75, -1.042), (3.75, 6.0, -1.042), (-6.0, -3.75, -1.042), (3.75, -6.0, -1.042), (6.0, 3.75, -1.042), (-3.75, 6.0, -1.042), (-6.0, 2.25, -1.042), (-2.25, -6.0, -1.042), (6.0, -2.25, -1.042), (2.25, 6.0, -1.042), (-6.0, -0.75, -1.042), (0.75, -6.0, -1.042), (6.0, 0.75, -1.042), (-0.75, 6.0, -1.042), (-6.0, 5.25, -1.042), (-5.25, -6.0, -1.042), (6.0, -5.25, -1.042), (5.25, 6.0, -1.042)], [], [(288, 83, 3, 140), (287, 89, 7, 136), (286, 90, 8, 143), (285, 87, 6, 144), (284, 105, 20, 132), (283, 106, 21, 147), (282, 99, 15, 148), (281, 109, 19, 131), (280, 110, 22, 151), (279, 102, 18, 152), (278, 113, 12, 124), (277, 114, 23, 155), (276, 101, 17, 156), (275, 117, 16, 128), (274, 118, 24, 159), (273, 95, 11, 160), (272, 161, 64, 120), (271, 162, 65, 163), (270, 135, 39, 164), (269, 165, 63, 119), (268, 166, 66, 167), (267, 158, 62, 168), (266, 169, 32, 88), (265, 170, 67, 171), (264, 157, 61, 172), (263, 173, 60, 116), (262, 174, 68, 175), (261, 141, 45, 176), (260, 177, 59, 115), (259, 178, 69, 179), (258, 154, 58, 180), (257, 181, 28, 84), (256, 182, 70, 183), (255, 153, 57, 184), (254, 185, 56, 112), (253, 186, 71, 187), (252, 142, 46, 188), (251, 189, 55, 111), (250, 190, 72, 191), (249, 150, 54, 192), (248, 193, 35, 91), (247, 194, 73, 195), (246, 149, 53, 196), (245, 197, 52, 108), (244, 198, 74, 199), (243, 139, 43, 200), (242, 201, 51, 107), (241, 202, 75, 203), (240, 146, 50, 204), (239, 205, 36, 92), (238, 206, 76, 207), (237, 145, 49, 208), (236, 209, 48, 104), (235, 210, 77, 211), (234, 127, 31, 212), (233, 213, 47, 103), (232, 214, 78, 215), (231, 130, 34, 216), (230, 217, 40, 96), (229, 218, 79, 219), (228, 129, 33, 220), (227, 221, 44, 100), (226, 222, 80, 223), (225, 123, 27, 224), (222, 225, 224, 80), (64, 160, 225, 222), (160, 11, 123, 225), (157, 226, 223, 61), (24, 120, 226, 157), (120, 64, 222, 226), (117, 227, 100, 16), (61, 223, 227, 117), (223, 80, 221, 227), (218, 228, 220, 79), (60, 156, 228, 218), (156, 17, 129, 228), (153, 229, 219, 57), (23, 116, 229, 153), (116, 60, 218, 229), (113, 230, 96, 12), (57, 219, 230, 113), (219, 79, 217, 230), (214, 231, 216, 78), (56, 152, 231, 214), (152, 18, 130, 231), (149, 232, 215, 53), (22, 112, 232, 149), (112, 56, 214, 232), (109, 233, 103, 19), (53, 215, 233, 109), (215, 78, 213, 233), (210, 234, 212, 77), (52, 148, 234, 210), (148, 15, 127, 234), (145, 235, 211, 49), (21, 108, 235, 145), (108, 52, 210, 235), (105, 236, 104, 20), (49, 211, 236, 105), (211, 77, 209, 236), (206, 237, 208, 76), (51, 147, 237, 206), (147, 21, 145, 237), (130, 238, 207, 34), (18, 107, 238, 130), (107, 51, 206, 238), (90, 239, 92, 8), (34, 207, 239, 90), (207, 76, 205, 239), (202, 240, 204, 75), (38, 94, 240, 202), (94, 10, 146, 240), (142, 241, 203, 46), (5, 134, 241, 142), (134, 38, 202, 241), (102, 242, 107, 18), (46, 203, 242, 102), (203, 75, 201, 242), (198, 243, 200, 74), (26, 82, 243, 198), (82, 1, 139, 243), (146, 244, 199, 50), (10, 122, 244, 146), (122, 26, 198, 244), (106, 245, 108, 21), (50, 199, 245, 106), (199, 74, 197, 245), (194, 246, 196, 73), (55, 151, 246, 194), (151, 22, 149, 246), (93, 247, 195, 37), (9, 111, 247, 93), (111, 55, 194, 247), (133, 248, 91, 4), (37, 195, 248, 133), (195, 73, 193, 248), (190, 249, 192, 72), (42, 98, 249, 190), (98, 14, 150, 249), (81, 250, 191, 25), (0, 138, 250, 81), (138, 42, 190, 250), (121, 251, 111, 9), (25, 191, 251, 121), (191, 72, 189, 251), (186, 252, 188, 71), (30, 86, 252, 186), (86, 5, 142, 252), (150, 253, 187, 54), (14, 126, 253, 150), (126, 30, 186, 253), (110, 254, 112, 22), (54, 187, 254, 110), (187, 71, 185, 254), (182, 255, 184, 70), (59, 155, 255, 182), (155, 23, 153, 255), (97, 256, 183, 41), (13, 115, 256, 97), (115, 59, 182, 256), (137, 257, 84, 2), (41, 183, 257, 137), (183, 70, 181, 257), (178, 258, 180, 69), (35, 131, 258, 178), (131, 19, 154, 258), (85, 259, 179, 29), (4, 91, 259, 85), (91, 35, 178, 259), (125, 260, 115, 13), (29, 179, 260, 125), (179, 69, 177, 260), (174, 261, 176, 68), (47, 143, 261, 174), (143, 8, 141, 261), (154, 262, 175, 58), (19, 103, 262, 154), (103, 47, 174, 262), (114, 263, 116, 23), (58, 175, 263, 114), (175, 68, 173, 263), (170, 264, 172, 67), (63, 159, 264, 170), (159, 24, 157, 264), (129, 265, 171, 33), (17, 119, 265, 129), (119, 63, 170, 265), (89, 266, 88, 7), (33, 171, 266, 89), (171, 67, 169, 266), (166, 267, 168, 66), (36, 132, 267, 166), (132, 20, 158, 267), (141, 268, 167, 45), (8, 92, 268, 141), (92, 36, 166, 268), (101, 269, 119, 17), (45, 167, 269, 101), (167, 66, 165, 269), (162, 270, 164, 65), (48, 144, 270, 162), (144, 6, 135, 270), (158, 271, 163, 62), (20, 104, 271, 158), (104, 48, 162, 271), (118, 272, 120, 24), (62, 163, 272, 118), (163, 65, 161, 272), (161, 273, 160, 64), (65, 164, 273, 161), (164, 39, 95, 273), (165, 274, 159, 63), (66, 168, 274, 165), (168, 62, 118, 274), (169, 275, 128, 32), (67, 172, 275, 169), (172, 61, 117, 275), (173, 276, 156, 60), (68, 176, 276, 173), (176, 45, 101, 276), (177, 277, 155, 59), (69, 180, 277, 177), (180, 58, 114, 277), (181, 278, 124, 28), (70, 184, 278, 181), (184, 57, 113, 278), (185, 279, 152, 56), (71, 188, 279, 185), (188, 46, 102, 279), (189, 280, 151, 55), (72, 192, 280, 189), (192, 54, 110, 280), (193, 281, 131, 35), (73, 196, 281, 193), (196, 53, 109, 281), (197, 282, 148, 52), (74, 200, 282, 197), (200, 43, 99, 282), (201, 283, 147, 51), (75, 204, 283, 201), (204, 50, 106, 283), (205, 284, 132, 36), (76, 208, 284, 205), (208, 49, 105, 284), (209, 285, 144, 48), (77, 212, 285, 209), (212, 31, 87, 285), (213, 286, 143, 47), (78, 216, 286, 213), (216, 34, 90, 286), (217, 287, 136, 40), (79, 220, 287, 217), (220, 33, 89, 287), (221, 288, 140, 44), (80, 224, 288, 221), (224, 27, 83, 288), (38, 134, 346, 314), (121, 9, 297, 337), (95, 39, 315, 331), (1, 82, 322, 290), (39, 135, 347, 315), (122, 10, 298, 338), (96, 40, 316, 332), (3, 83, 323, 292), (40, 136, 348, 316), (123, 11, 299, 339), (97, 41, 317, 333), (2, 84, 324, 291), (124, 12, 300, 340), (41, 137, 349, 317), (98, 42, 318, 334), (4, 85, 325, 293), (125, 13, 301, 341), (42, 138, 350, 318), (99, 43, 319, 335), (5, 86, 326, 294), (126, 14, 302, 342), (43, 139, 351, 319), (100, 44, 320, 336), (6, 87, 327, 295), (127, 15, 303, 343), (44, 140, 352, 320), (7, 88, 328, 296), (128, 16, 304, 344), (9, 93, 329, 297), (133, 4, 293, 345), (10, 94, 330, 298), (81, 25, 305, 321), (134, 5, 294, 346), (25, 121, 337, 305), (11, 95, 331, 299), (82, 26, 306, 322), (135, 6, 295, 347), (26, 122, 338, 306), (12, 96, 332, 300), (83, 27, 307, 323), (136, 7, 296, 348), (27, 123, 339, 307), (13, 97, 333, 301), (84, 28, 308, 324), (137, 2, 291, 349), (28, 124, 340, 308), (14, 98, 334, 302), (85, 29, 309, 325), (138, 0, 289, 350), (29, 125, 341, 309), (15, 99, 335, 303), (86, 30, 310, 326), (139, 1, 290, 351), (30, 126, 342, 310), (87, 31, 311, 327), (16, 100, 336, 304), (140, 3, 292, 352), (31, 127, 343, 311), (88, 32, 312, 328), (32, 128, 344, 312), (93, 37, 313, 329), (37, 133, 345, 313), (94, 38, 314, 330), (0, 81, 321, 289), (321, 305, 337, 297, 329, 313, 345, 293, 325, 309, 341, 301, 333, 317, 349, 291, 324, 308, 340, 300, 332, 316, 348, 296, 328, 312, 344, 304, 336, 320, 352, 292, 323, 307, 339, 299, 331, 315, 347, 295, 327, 311, 343, 303, 335, 319, 351, 290, 322, 306, 338, 298, 330, 314, 346, 294, 326, 310, 342, 302, 334, 318, 350, 289)])
me_plane_008.polygons.foreach_set('use_smooth', [True] * 321)
_uv = me_plane_008.uv_layers.new(name='UVMap')
_uv.uv.foreach_set('vector', [0.9375, 0.9375, 1.0, 0.9375, 1.0, 1.0, 0.9375, 1.0, 0.4375, 0.9375, 0.5, 0.9375, 0.5, 1.0, 0.4375, 1.0, 0.4375, 0.4375, 0.5, 0.4375, 0.5, 0.5, 0.4375, 0.5, 0.9375, 0.4375, 1.0, 0.4375, 1.0, 0.5, 0.9375, 0.5, 0.6875, 0.4375, 0.75, 0.4375, 0.75, 0.5, 0.6875, 0.5, 0.6875, 0.1875, 0.75, 0.1875, 0.75, 0.25, 0.6875, 0.25, 0.9375, 0.1875, 1.0, 0.1875, 1.0, 0.25, 0.9375, 0.25, 0.1875, 0.4375, 0.25, 0.4375, 0.25, 0.5, 0.1875, 0.5, 0.1875, 0.1875, 0.25, 0.1875, 0.25, 0.25, 0.1875, 0.25, 0.4375, 0.1875, 0.5, 0.1875, 0.5, 0.25, 0.4375, 0.25, 0.1875, 0.9375, 0.25, 0.9375, 0.25, 1.0, 0.1875, 1.0, 0.1875, 0.6875, 0.25, 0.6875, 0.25, 0.75, 0.1875, 0.75, 0.4375, 0.6875, 0.5, 0.6875, 0.5, 0.75, 0.4375, 0.75, 0.6875, 0.9375, 0.75, 0.9375, 0.75, 1.0, 0.6875, 1.0, 0.6875, 0.6875, 0.75, 0.6875, 0.75, 0.75, 0.6875, 0.75, 0.9375, 0.6875, 1.0, 0.6875, 1.0, 0.75, 0.9375, 0.75, 0.8125, 0.6875, 0.875, 0.6875, 0.875, 0.75, 0.8125, 0.75, 0.8125, 0.5625, 0.875, 0.5625, 0.875, 0.625, 0.8125, 0.625, 0.9375, 0.5625, 1.0, 0.5625, 1.0, 0.625, 0.9375, 0.625, 0.5625, 0.6875, 0.625, 0.6875, 0.625, 0.75, 0.5625, 0.75, 0.5625, 0.5625, 0.625, 0.5625, 0.625, 0.625, 0.5625, 0.625, 0.6875, 0.5625, 0.75, 0.5625, 0.75, 0.625, 0.6875, 0.625, 0.5625, 0.9375, 0.625, 0.9375, 0.625, 1.0, 0.5625, 1.0, 0.5625, 0.8125, 0.625, 0.8125, 0.625, 0.875, 0.5625, 0.875, 0.6875, 0.8125, 0.75, 0.8125, 0.75, 0.875, 0.6875, 0.875, 0.3125, 0.6875, 0.375, 0.6875, 0.375, 0.75, 0.3125, 0.75, 0.3125, 0.5625, 0.375, 0.5625, 0.375, 0.625, 0.3125, 0.625, 0.4375, 0.5625, 0.5, 0.5625, 0.5, 0.625, 0.4375, 0.625, 0.0625, 0.6875, 0.125, 0.6875, 0.125, 0.75, 0.0625, 0.75, 0.0625, 0.5625, 0.125, 0.5625, 0.125, 0.625, 0.0625, 0.625, 0.1875, 0.5625, 0.25, 0.5625, 0.25, 0.625, 0.1875, 0.625, 0.0625, 0.9375, 0.125, 0.9375, 0.125, 1.0, 0.0625, 1.0, 0.0625, 0.8125, 0.125, 0.8125, 0.125, 0.875, 0.0625, 0.875, 0.1875, 0.8125, 0.25, 0.8125, 0.25, 0.875, 0.1875, 0.875, 0.3125, 0.1875, 0.375, 0.1875, 0.375, 0.25, 0.3125, 0.25, 0.3125, 0.0625, 0.375, 0.0625, 0.375, 0.125, 0.3125, 0.125, 0.4375, 0.0625, 0.5, 0.0625, 0.5, 0.125, 0.4375, 0.125, 0.0625, 0.1875, 0.125, 0.1875, 0.125, 0.25, 0.0625, 0.25, 0.0625, 0.0625, 0.125, 0.0625, 0.125, 0.125, 0.0625, 0.125, 0.1875, 0.0625, 0.25, 0.0625, 0.25, 0.125, 0.1875, 0.125, 0.0625, 0.4375, 0.125, 0.4375, 0.125, 0.5, 0.0625, 0.5, 0.0625, 0.3125, 0.125, 0.3125, 0.125, 0.375, 0.0625, 0.375, 0.1875, 0.3125, 0.25, 0.3125, 0.25, 0.375, 0.1875, 0.375, 0.8125, 0.1875, 0.875, 0.1875, 0.875, 0.25, 0.8125, 0.25, 0.8125, 0.0625, 0.875, 0.0625, 0.875, 0.125, 0.8125, 0.125, 0.9375, 0.0625, 1.0, 0.0625, 1.0, 0.125, 0.9375, 0.125, 0.5625, 0.1875, 0.625, 0.1875, 0.625, 0.25, 0.5625, 0.25, 0.5625, 0.0625, 0.625, 0.0625, 0.625, 0.125, 0.5625, 0.125, 0.6875, 0.0625, 0.75, 0.0625, 0.75, 0.125, 0.6875, 0.125, 0.5625, 0.4375, 0.625, 0.4375, 0.625, 0.5, 0.5625, 0.5, 0.5625, 0.3125, 0.625, 0.3125, 0.625, 0.375, 0.5625, 0.375, 0.6875, 0.3125, 0.75, 0.3125, 0.75, 0.375, 0.6875, 0.375, 0.8125, 0.4375, 0.875, 0.4375, 0.875, 0.5, 0.8125, 0.5, 0.8125, 0.3125, 0.875, 0.3125, 0.875, 0.375, 0.8125, 0.375, 0.9375, 0.3125, 1.0, 0.3125, 1.0, 0.375, 0.9375, 0.375, 0.3125, 0.4375, 0.375, 0.4375, 0.375, 0.5, 0.3125, 0.5, 0.3125, 0.3125, 0.375, 0.3125, 0.375, 0.375, 0.3125, 0.375, 0.4375, 0.3125, 0.5, 0.3125, 0.5, 0.375, 0.4375, 0.375, 0.3125, 0.9375, 0.375, 0.9375, 0.375, 1.0, 0.3125, 1.0, 0.3125, 0.8125, 0.375, 0.8125, 0.375, 0.875, 0.3125, 0.875, 0.4375, 0.8125, 0.5, 0.8125, 0.5, 0.875, 0.4375, 0.875, 0.8125, 0.9375, 0.875, 0.9375, 0.875, 1.0, 0.8125, 1.0, 0.8125, 0.8125, 0.875, 0.8125, 0.875, 0.875, 0.8125, 0.875, 0.9375, 0.8125, 1.0, 0.8125, 1.0, 0.875, 0.9375, 0.875, 0.875, 0.8125, 0.9375, 0.8125, 0.9375, 0.875, 0.875, 0.875, 0.875, 0.75, 0.9375, 0.75, 0.9375, 0.8125, 0.875, 0.8125, 0.9375, 0.75, 1.0, 0.75, 1.0, 0.8125, 0.9375, 0.8125, 0.75, 0.8125, 0.8125, 0.8125, 0.8125, 0.875, 0.75, 0.875, 0.75, 0.75, 0.8125, 0.75, 0.8125, 0.8125, 0.75, 0.8125, 0.8125, 0.75, 0.875, 0.75, 0.875, 0.8125, 0.8125, 0.8125, 0.75, 0.9375, 0.8125, 0.9375, 0.8125, 1.0, 0.75, 1.0, 0.75, 0.875, 0.8125, 0.875, 0.8125, 0.9375, 0.75, 0.9375, 0.8125, 0.875, 0.875, 0.875, 0.875, 0.9375, 0.8125, 0.9375, 0.375, 0.8125, 0.4375, 0.8125, 0.4375, 0.875, 0.375, 0.875, 0.375, 0.75, 0.4375, 0.75, 0.4375, 0.8125, 0.375, 0.8125, 0.4375, 0.75, 0.5, 0.75, 0.5, 0.8125, 0.4375, 0.8125, 0.25, 0.8125, 0.3125, 0.8125, 0.3125, 0.875, 0.25, 0.875, 0.25, 0.75, 0.3125, 0.75, 0.3125, 0.8125, 0.25, 0.8125, 0.3125, 0.75, 0.375, 0.75, 0.375, 0.8125, 0.3125, 0.8125, 0.25, 0.9375, 0.3125, 0.9375, 0.3125, 1.0, 0.25, 1.0, 0.25, 0.875, 0.3125, 0.875, 0.3125, 0.9375, 0.25, 0.9375, 0.3125, 0.875, 0.375, 0.875, 0.375, 0.9375, 0.3125, 0.9375, 0.375, 0.3125, 0.4375, 0.3125, 0.4375, 0.375, 0.375, 0.375, 0.375, 0.25, 0.4375, 0.25, 0.4375, 0.3125, 0.375, 0.3125, 0.4375, 0.25, 0.5, 0.25, 0.5, 0.3125, 0.4375, 0.3125, 0.25, 0.3125, 0.3125, 0.3125, 0.3125, 0.375, 0.25, 0.375, 0.25, 0.25, 0.3125, 0.25, 0.3125, 0.3125, 0.25, 0.3125, 0.3125, 0.25, 0.375, 0.25, 0.375, 0.3125, 0.3125, 0.3125, 0.25, 0.4375, 0.3125, 0.4375, 0.3125, 0.5, 0.25, 0.5, 0.25, 0.375, 0.3125, 0.375, 0.3125, 0.4375, 0.25, 0.4375, 0.3125, 0.375, 0.375, 0.375, 0.375, 0.4375, 0.3125, 0.4375, 0.875, 0.3125, 0.9375, 0.3125, 0.9375, 0.375, 0.875, 0.375, 0.875, 0.25, 0.9375, 0.25, 0.9375, 0.3125, 0.875, 0.3125, 0.9375, 0.25, 1.0, 0.25, 1.0, 0.3125, 0.9375, 0.3125, 0.75, 0.3125, 0.8125, 0.3125, 0.8125, 0.375, 0.75, 0.375, 0.75, 0.25, 0.8125, 0.25, 0.8125, 0.3125, 0.75, 0.3125, 0.8125, 0.25, 0.875, 0.25, 0.875, 0.3125, 0.8125, 0.3125, 0.75, 0.4375, 0.8125, 0.4375, 0.8125, 0.5, 0.75, 0.5, 0.75, 0.375, 0.8125, 0.375, 0.8125, 0.4375, 0.75, 0.4375, 0.8125, 0.375, 0.875, 0.375, 0.875, 0.4375, 0.8125, 0.4375, 0.625, 0.3125, 0.6875, 0.3125, 0.6875, 0.375, 0.625, 0.375, 0.625, 0.25, 0.6875, 0.25, 0.6875, 0.3125, 0.625, 0.3125, 0.6875, 0.25, 0.75, 0.25, 0.75, 0.3125, 0.6875, 0.3125, 0.5, 0.3125, 0.5625, 0.3125, 0.5625, 0.375, 0.5, 0.375, 0.5, 0.25, 0.5625, 0.25, 0.5625, 0.3125, 0.5, 0.3125, 0.5625, 0.25, 0.625, 0.25, 0.625, 0.3125, 0.5625, 0.3125, 0.5, 0.4375, 0.5625, 0.4375, 0.5625, 0.5, 0.5, 0.5, 0.5, 0.375, 0.5625, 0.375, 0.5625, 0.4375, 0.5, 0.4375, 0.5625, 0.375, 0.625, 0.375, 0.625, 0.4375, 0.5625, 0.4375, 0.625, 0.0625, 0.6875, 0.0625, 0.6875, 0.125, 0.625, 0.125, 0.625, 0.0, 0.6875, 0.0, 0.6875, 0.0625, 0.625, 0.0625, 0.6875, 0.0, 0.75, 0.0, 0.75, 0.0625, 0.6875, 0.0625, 0.5, 0.0625, 0.5625, 0.0625, 0.5625, 0.125, 0.5, 0.125, 0.5, 0.0, 0.5625, 0.0, 0.5625, 0.0625, 0.5, 0.0625, 0.5625, 0.0, 0.625, 0.0, 0.625, 0.0625, 0.5625, 0.0625, 0.5, 0.1875, 0.5625, 0.1875, 0.5625, 0.25, 0.5, 0.25, 0.5, 0.125, 0.5625, 0.125, 0.5625, 0.1875, 0.5, 0.1875, 0.5625, 0.125, 0.625, 0.125, 0.625, 0.1875, 0.5625, 0.1875, 0.875, 0.0625, 0.9375, 0.0625, 0.9375, 0.125, 0.875, 0.125, 0.875, 0.0, 0.9375, 0.0, 0.9375, 0.0625, 0.875, 0.0625, 0.9375, 0.0, 1.0, 0.0, 1.0, 0.0625, 0.9375, 0.0625, 0.75, 0.0625, 0.8125, 0.0625, 0.8125, 0.125, 0.75, 0.125, 0.75, 0.0, 0.8125, 0.0, 0.8125, 0.0625, 0.75, 0.0625, 0.8125, 0.0, 0.875, 0.0, 0.875, 0.0625, 0.8125, 0.0625, 0.75, 0.1875, 0.8125, 0.1875, 0.8125, 0.25, 0.75, 0.25, 0.75, 0.125, 0.8125, 0.125, 0.8125, 0.1875, 0.75, 0.1875, 0.8125, 0.125, 0.875, 0.125, 0.875, 0.1875, 0.8125, 0.1875, 0.125, 0.3125, 0.1875, 0.3125, 0.1875, 0.375, 0.125, 0.375, 0.125, 0.25, 0.1875, 0.25, 0.1875, 0.3125, 0.125, 0.3125, 0.1875, 0.25, 0.25, 0.25, 0.25, 0.3125, 0.1875, 0.3125, 0.0, 0.3125, 0.0625, 0.3125, 0.0625, 0.375, 0.0, 0.375, 0.0, 0.25, 0.0625, 0.25, 0.0625, 0.3125, 0.0, 0.3125, 0.0625, 0.25, 0.125, 0.25, 0.125, 0.3125, 0.0625, 0.3125, 0.0, 0.4375, 0.0625, 0.4375, 0.0625, 0.5, 0.0, 0.5, 0.0, 0.375, 0.0625, 0.375, 0.0625, 0.4375, 0.0, 0.4375, 0.0625, 0.375, 0.125, 0.375, 0.125, 0.4375, 0.0625, 0.4375, 0.125, 0.0625, 0.1875, 0.0625, 0.1875, 0.125, 0.125, 0.125, 0.125, 0.0, 0.1875, 0.0, 0.1875, 0.0625, 0.125, 0.0625, 0.1875, 0.0, 0.25, 0.0, 0.25, 0.0625, 0.1875, 0.0625, 0.0, 0.0625, 0.0625, 0.0625, 0.0625, 0.125, 0.0, 0.125, 0.0, 0.0, 0.0625, 0.0, 0.0625, 0.0625, 0.0, 0.0625, 0.0625, 0.0, 0.125, 0.0, 0.125, 0.0625, 0.0625, 0.0625, 0.0, 0.1875, 0.0625, 0.1875, 0.0625, 0.25, 0.0, 0.25, 0.0, 0.125, 0.0625, 0.125, 0.0625, 0.1875, 0.0, 0.1875, 0.0625, 0.125, 0.125, 0.125, 0.125, 0.1875, 0.0625, 0.1875, 0.375, 0.0625, 0.4375, 0.0625, 0.4375, 0.125, 0.375, 0.125, 0.375, 0.0, 0.4375, 0.0, 0.4375, 0.0625, 0.375, 0.0625, 0.4375, 0.0, 0.5, 0.0, 0.5, 0.0625, 0.4375, 0.0625, 0.25, 0.0625, 0.3125, 0.0625, 0.3125, 0.125, 0.25, 0.125, 0.25, 0.0, 0.3125, 0.0, 0.3125, 0.0625, 0.25, 0.0625, 0.3125, 0.0, 0.375, 0.0, 0.375, 0.0625, 0.3125, 0.0625, 0.25, 0.1875, 0.3125, 0.1875, 0.3125, 0.25, 0.25, 0.25, 0.25, 0.125, 0.3125, 0.125, 0.3125, 0.1875, 0.25, 0.1875, 0.3125, 0.125, 0.375, 0.125, 0.375, 0.1875, 0.3125, 0.1875, 0.125, 0.8125, 0.1875, 0.8125, 0.1875, 0.875, 0.125, 0.875, 0.125, 0.75, 0.1875, 0.75, 0.1875, 0.8125, 0.125, 0.8125, 0.1875, 0.75, 0.25, 0.75, 0.25, 0.8125, 0.1875, 0.8125, 0.0, 0.8125, 0.0625, 0.8125, 0.0625, 0.875, 0.0, 0.875, 0.0, 0.75, 0.0625, 0.75, 0.0625, 0.8125, 0.0, 0.8125, 0.0625, 0.75, 0.125, 0.75, 0.125, 0.8125, 0.0625, 0.8125, 0.0, 0.9375, 0.0625, 0.9375, 0.0625, 1.0, 0.0, 1.0, 0.0, 0.875, 0.0625, 0.875, 0.0625, 0.9375, 0.0, 0.9375, 0.0625, 0.875, 0.125, 0.875, 0.125, 0.9375, 0.0625, 0.9375, 0.125, 0.5625, 0.1875, 0.5625, 0.1875, 0.625, 0.125, 0.625, 0.125, 0.5, 0.1875, 0.5, 0.1875, 0.5625, 0.125, 0.5625, 0.1875, 0.5, 0.25, 0.5, 0.25, 0.5625, 0.1875, 0.5625, 0.0, 0.5625, 0.0625, 0.5625, 0.0625, 0.625, 0.0, 0.625, 0.0, 0.5, 0.0625, 0.5, 0.0625, 0.5625, 0.0, 0.5625, 0.0625, 0.5, 0.125, 0.5, 0.125, 0.5625, 0.0625, 0.5625, 0.0, 0.6875, 0.0625, 0.6875, 0.0625, 0.75, 0.0, 0.75, 0.0, 0.625, 0.0625, 0.625, 0.0625, 0.6875, 0.0, 0.6875, 0.0625, 0.625, 0.125, 0.625, 0.125, 0.6875, 0.0625, 0.6875, 0.375, 0.5625, 0.4375, 0.5625, 0.4375, 0.625, 0.375, 0.625, 0.375, 0.5, 0.4375, 0.5, 0.4375, 0.5625, 0.375, 0.5625, 0.4375, 0.5, 0.5, 0.5, 0.5, 0.5625, 0.4375, 0.5625, 0.25, 0.5625, 0.3125, 0.5625, 0.3125, 0.625, 0.25, 0.625, 0.25, 0.5, 0.3125, 0.5, 0.3125, 0.5625, 0.25, 0.5625, 0.3125, 0.5, 0.375, 0.5, 0.375, 0.5625, 0.3125, 0.5625, 0.25, 0.6875, 0.3125, 0.6875, 0.3125, 0.75, 0.25, 0.75, 0.25, 0.625, 0.3125, 0.625, 0.3125, 0.6875, 0.25, 0.6875, 0.3125, 0.625, 0.375, 0.625, 0.375, 0.6875, 0.3125, 0.6875, 0.625, 0.8125, 0.6875, 0.8125, 0.6875, 0.875, 0.625, 0.875, 0.625, 0.75, 0.6875, 0.75, 0.6875, 0.8125, 0.625, 0.8125, 0.6875, 0.75, 0.75, 0.75, 0.75, 0.8125, 0.6875, 0.8125, 0.5, 0.8125, 0.5625, 0.8125, 0.5625, 0.875, 0.5, 0.875, 0.5, 0.75, 0.5625, 0.75, 0.5625, 0.8125, 0.5, 0.8125, 0.5625, 0.75, 0.625, 0.75, 0.625, 0.8125, 0.5625, 0.8125, 0.5, 0.9375, 0.5625, 0.9375, 0.5625, 1.0, 0.5, 1.0, 0.5, 0.875, 0.5625, 0.875, 0.5625, 0.9375, 0.5, 0.9375, 0.5625, 0.875, 0.625, 0.875, 0.625, 0.9375, 0.5625, 0.9375, 0.625, 0.5625, 0.6875, 0.5625, 0.6875, 0.625, 0.625, 0.625, 0.625, 0.5, 0.6875, 0.5, 0.6875, 0.5625, 0.625, 0.5625, 0.6875, 0.5, 0.75, 0.5, 0.75, 0.5625, 0.6875, 0.5625, 0.5, 0.5625, 0.5625, 0.5625, 0.5625, 0.625, 0.5, 0.625, 0.5, 0.5, 0.5625, 0.5, 0.5625, 0.5625, 0.5, 0.5625, 0.5625, 0.5, 0.625, 0.5, 0.625, 0.5625, 0.5625, 0.5625, 0.5, 0.6875, 0.5625, 0.6875, 0.5625, 0.75, 0.5, 0.75, 0.5, 0.625, 0.5625, 0.625, 0.5625, 0.6875, 0.5, 0.6875, 0.5625, 0.625, 0.625, 0.625, 0.625, 0.6875, 0.5625, 0.6875, 0.875, 0.5625, 0.9375, 0.5625, 0.9375, 0.625, 0.875, 0.625, 0.875, 0.5, 0.9375, 0.5, 0.9375, 0.5625, 0.875, 0.5625, 0.9375, 0.5, 1.0, 0.5, 1.0, 0.5625, 0.9375, 0.5625, 0.75, 0.5625, 0.8125, 0.5625, 0.8125, 0.625, 0.75, 0.625, 0.75, 0.5, 0.8125, 0.5, 0.8125, 0.5625, 0.75, 0.5625, 0.8125, 0.5, 0.875, 0.5, 0.875, 0.5625, 0.8125, 0.5625, 0.75, 0.6875, 0.8125, 0.6875, 0.8125, 0.75, 0.75, 0.75, 0.75, 0.625, 0.8125, 0.625, 0.8125, 0.6875, 0.75, 0.6875, 0.8125, 0.625, 0.875, 0.625, 0.875, 0.6875, 0.8125, 0.6875, 0.875, 0.6875, 0.9375, 0.6875, 0.9375, 0.75, 0.875, 0.75, 0.875, 0.625, 0.9375, 0.625, 0.9375, 0.6875, 0.875, 0.6875, 0.9375, 0.625, 1.0, 0.625, 1.0, 0.6875, 0.9375, 0.6875, 0.625, 0.6875, 0.6875, 0.6875, 0.6875, 0.75, 0.625, 0.75, 0.625, 0.625, 0.6875, 0.625, 0.6875, 0.6875, 0.625, 0.6875, 0.6875, 0.625, 0.75, 0.625, 0.75, 0.6875, 0.6875, 0.6875, 0.625, 0.9375, 0.6875, 0.9375, 0.6875, 1.0, 0.625, 1.0, 0.625, 0.875, 0.6875, 0.875, 0.6875, 0.9375, 0.625, 0.9375, 0.6875, 0.875, 0.75, 0.875, 0.75, 0.9375, 0.6875, 0.9375, 0.375, 0.6875, 0.4375, 0.6875, 0.4375, 0.75, 0.375, 0.75, 0.375, 0.625, 0.4375, 0.625, 0.4375, 0.6875, 0.375, 0.6875, 0.4375, 0.625, 0.5, 0.625, 0.5, 0.6875, 0.4375, 0.6875, 0.125, 0.6875, 0.1875, 0.6875, 0.1875, 0.75, 0.125, 0.75, 0.125, 0.625, 0.1875, 0.625, 0.1875, 0.6875, 0.125, 0.6875, 0.1875, 0.625, 0.25, 0.625, 0.25, 0.6875, 0.1875, 0.6875, 0.125, 0.9375, 0.1875, 0.9375, 0.1875, 1.0, 0.125, 1.0, 0.125, 0.875, 0.1875, 0.875, 0.1875, 0.9375, 0.125, 0.9375, 0.1875, 0.875, 0.25, 0.875, 0.25, 0.9375, 0.1875, 0.9375, 0.375, 0.1875, 0.4375, 0.1875, 0.4375, 0.25, 0.375, 0.25, 0.375, 0.125, 0.4375, 0.125, 0.4375, 0.1875, 0.375, 0.1875, 0.4375, 0.125, 0.5, 0.125, 0.5, 0.1875, 0.4375, 0.1875, 0.125, 0.1875, 0.1875, 0.1875, 0.1875, 0.25, 0.125, 0.25, 0.125, 0.125, 0.1875, 0.125, 0.1875, 0.1875, 0.125, 0.1875, 0.1875, 0.125, 0.25, 0.125, 0.25, 0.1875, 0.1875, 0.1875, 0.125, 0.4375, 0.1875, 0.4375, 0.1875, 0.5, 0.125, 0.5, 0.125, 0.375, 0.1875, 0.375, 0.1875, 0.4375, 0.125, 0.4375, 0.1875, 0.375, 0.25, 0.375, 0.25, 0.4375, 0.1875, 0.4375, 0.875, 0.1875, 0.9375, 0.1875, 0.9375, 0.25, 0.875, 0.25, 0.875, 0.125, 0.9375, 0.125, 0.9375, 0.1875, 0.875, 0.1875, 0.9375, 0.125, 1.0, 0.125, 1.0, 0.1875, 0.9375, 0.1875, 0.625, 0.1875, 0.6875, 0.1875, 0.6875, 0.25, 0.625, 0.25, 0.625, 0.125, 0.6875, 0.125, 0.6875, 0.1875, 0.625, 0.1875, 0.6875, 0.125, 0.75, 0.125, 0.75, 0.1875, 0.6875, 0.1875, 0.625, 0.4375, 0.6875, 0.4375, 0.6875, 0.5, 0.625, 0.5, 0.625, 0.375, 0.6875, 0.375, 0.6875, 0.4375, 0.625, 0.4375, 0.6875, 0.375, 0.75, 0.375, 0.75, 0.4375, 0.6875, 0.4375, 0.875, 0.4375, 0.9375, 0.4375, 0.9375, 0.5, 0.875, 0.5, 0.875, 0.375, 0.9375, 0.375, 0.9375, 0.4375, 0.875, 0.4375, 0.9375, 0.375, 1.0, 0.375, 1.0, 0.4375, 0.9375, 0.4375, 0.375, 0.4375, 0.4375, 0.4375, 0.4375, 0.5, 0.375, 0.5, 0.375, 0.375, 0.4375, 0.375, 0.4375, 0.4375, 0.375, 0.4375, 0.4375, 0.375, 0.5, 0.375, 0.5, 0.4375, 0.4375, 0.4375, 0.375, 0.9375, 0.4375, 0.9375, 0.4375, 1.0, 0.375, 1.0, 0.375, 0.875, 0.4375, 0.875, 0.4375, 0.9375, 0.375, 0.9375, 0.4375, 0.875, 0.5, 0.875, 0.5, 0.9375, 0.4375, 0.9375, 0.875, 0.9375, 0.9375, 0.9375, 0.9375, 1.0, 0.875, 1.0, 0.875, 0.875, 0.9375, 0.875, 0.9375, 0.9375, 0.875, 0.9375, 0.9375, 0.875, 1.0, 0.875, 1.0, 0.9375, 0.9375, 0.9375, 0.625, 0.0, 0.5625, 0.0, 0.5625, 0.0, 0.625, 0.0, 0.0, 0.1875, 0.0, 0.25, 0.0, 0.25, 0.0, 0.1875, 1.0, 0.6875, 1.0, 0.625, 1.0, 0.625, 1.0, 0.6875, 1.0, 0.0, 0.9375, 0.0, 0.9375, 0.0, 1.0, 0.0, 1.0, 0.625, 1.0, 0.5625, 1.0, 0.5625, 1.0, 0.625, 0.8125, 0.0, 0.75, 0.0, 0.75, 0.0, 0.8125, 0.0, 0.3125, 1.0, 0.375, 1.0, 0.375, 1.0, 0.3125, 1.0, 1.0, 1.0, 1.0, 0.9375, 1.0, 0.9375, 1.0, 1.0, 0.375, 1.0, 0.4375, 1.0, 0.4375, 1.0, 0.375, 1.0, 1.0, 0.8125, 1.0, 0.75, 1.0, 0.75, 1.0, 0.8125, 0.0, 0.8125, 0.0, 0.875, 0.0, 0.875, 0.0, 0.8125, 0.0, 1.0, 0.0625, 1.0, 0.0625, 1.0, 0.0, 1.0, 0.1875, 1.0, 0.25, 1.0, 0.25, 1.0, 0.1875, 1.0, 0.0, 0.875, 0.0, 0.9375, 0.0, 0.9375, 0.0, 0.875, 0.1875, 0.0, 0.125, 0.0, 0.125, 0.0, 0.1875, 0.0, 0.0, 0.5, 0.0, 0.5625, 0.0, 0.5625, 0.0, 0.5, 0.0, 0.6875, 0.0, 0.75, 0.0, 0.75, 0.0, 0.6875, 0.125, 0.0, 0.0625, 0.0, 0.0625, 0.0, 0.125, 0.0, 1.0, 0.1875, 1.0, 0.125, 1.0, 0.125, 1.0, 0.1875, 0.5, 0.0, 0.4375, 0.0, 0.4375, 0.0, 0.5, 0.0, 0.3125, 0.0, 0.25, 0.0, 0.25, 0.0, 0.3125, 0.0, 1.0, 0.125, 1.0, 0.0625, 1.0, 0.0625, 1.0, 0.125, 0.8125, 1.0, 0.875, 1.0, 0.875, 1.0, 0.8125, 1.0, 1.0, 0.5, 1.0, 0.4375, 1.0, 0.4375, 1.0, 0.5, 1.0, 0.3125, 1.0, 0.25, 1.0, 0.25, 1.0, 0.3125, 0.875, 1.0, 0.9375, 1.0, 0.9375, 1.0, 0.875, 1.0, 0.5, 1.0, 0.5625, 1.0, 0.5625, 1.0, 0.5, 1.0, 0.6875, 1.0, 0.75, 1.0, 0.75, 1.0, 0.6875, 1.0, 0.0, 0.25, 0.0, 0.3125, 0.0, 0.3125, 0.0, 0.25, 0.0, 0.4375, 0.0, 0.5, 0.0, 0.5, 0.0, 0.4375, 0.75, 0.0, 0.6875, 0.0, 0.6875, 0.0, 0.75, 0.0, 0.0, 0.0625, 0.0, 0.125, 0.0, 0.125, 0.0, 0.0625, 0.5625, 0.0, 0.5, 0.0, 0.5, 0.0, 0.5625, 0.0, 0.0, 0.125, 0.0, 0.1875, 0.0, 0.1875, 0.0, 0.125, 1.0, 0.75, 1.0, 0.6875, 1.0, 0.6875, 1.0, 0.75, 0.9375, 0.0, 0.875, 0.0, 0.875, 0.0, 0.9375, 0.0, 1.0, 0.5625, 1.0, 0.5, 1.0, 0.5, 1.0, 0.5625, 0.875, 0.0, 0.8125, 0.0, 0.8125, 0.0, 0.875, 0.0, 0.25, 1.0, 0.3125, 1.0, 0.3125, 1.0, 0.25, 1.0, 1.0, 0.9375, 1.0, 0.875, 1.0, 0.875, 1.0, 0.9375, 0.4375, 1.0, 0.5, 1.0, 0.5, 1.0, 0.4375, 1.0, 1.0, 0.875, 1.0, 0.8125, 1.0, 0.8125, 1.0, 0.875, 0.0, 0.75, 0.0, 0.8125, 0.0, 0.8125, 0.0, 0.75, 0.0625, 1.0, 0.125, 1.0, 0.125, 1.0, 0.0625, 1.0, 0.0, 0.9375, 0.0, 1.0, 0.0, 1.0, 0.0, 0.9375, 0.125, 1.0, 0.1875, 1.0, 0.1875, 1.0, 0.125, 1.0, 0.25, 0.0, 0.1875, 0.0, 0.1875, 0.0, 0.25, 0.0, 0.0, 0.5625, 0.0, 0.625, 0.0, 0.625, 0.0, 0.5625, 0.0625, 0.0, 0.0, 0.0, 0.0, 0.0, 0.0625, 0.0, 0.0, 0.625, 0.0, 0.6875, 0.0, 0.6875, 0.0, 0.625, 1.0, 0.25, 1.0, 0.1875, 1.0, 0.1875, 1.0, 0.25, 0.4375, 0.0, 0.375, 0.0, 0.375, 0.0, 0.4375, 0.0, 1.0, 0.0625, 1.0, 0.0, 1.0, 0.0, 1.0, 0.0625, 0.375, 0.0, 0.3125, 0.0, 0.3125, 0.0, 0.375, 0.0, 1.0, 0.4375, 1.0, 0.375, 1.0, 0.375, 1.0, 0.4375, 0.75, 1.0, 0.8125, 1.0, 0.8125, 1.0, 0.75, 1.0, 0.9375, 1.0, 1.0, 1.0, 1.0, 1.0, 0.9375, 1.0, 1.0, 0.375, 1.0, 0.3125, 1.0, 0.3125, 1.0, 0.375, 0.5625, 1.0, 0.625, 1.0, 0.625, 1.0, 0.5625, 1.0, 0.625, 1.0, 0.6875, 1.0, 0.6875, 1.0, 0.625, 1.0, 0.0, 0.3125, 0.0, 0.375, 0.0, 0.375, 0.0, 0.3125, 0.0, 0.375, 0.0, 0.4375, 0.0, 0.4375, 0.0, 0.375, 0.6875, 0.0, 0.625, 0.0, 0.625, 0.0, 0.6875, 0.0, 0.0, 0.0, 0.0, 0.0625, 0.0, 0.0625, 0.0, 0.0, 0.0, 0.0625, 0.0, 0.125, 0.0, 0.1875, 0.0, 0.25, 0.0, 0.3125, 0.0, 0.375, 0.0, 0.4375, 0.0, 0.5, 0.0, 0.5625, 0.0, 0.625, 0.0, 0.6875, 0.0, 0.75, 0.0, 0.8125, 0.0, 0.875, 0.0, 0.9375, 0.0, 1.0, 0.0625, 1.0, 0.125, 1.0, 0.1875, 1.0, 0.25, 1.0, 0.3125, 1.0, 0.375, 1.0, 0.4375, 1.0, 0.5, 1.0, 0.5625, 1.0, 0.625, 1.0, 0.6875, 1.0, 0.75, 1.0, 0.8125, 1.0, 0.875, 1.0, 0.9375, 1.0, 1.0, 1.0, 1.0, 0.9375, 1.0, 0.875, 1.0, 0.8125, 1.0, 0.75, 1.0, 0.6875, 1.0, 0.625, 1.0, 0.5625, 1.0, 0.5, 1.0, 0.4375, 1.0, 0.375, 1.0, 0.3125, 1.0, 0.25, 1.0, 0.1875, 1.0, 0.125, 1.0, 0.0625, 1.0, 0.0, 0.9375, 0.0, 0.875, 0.0, 0.8125, 0.0, 0.75, 0.0, 0.6875, 0.0, 0.625, 0.0, 0.5625, 0.0, 0.5, 0.0, 0.4375, 0.0, 0.375, 0.0, 0.3125, 0.0, 0.25, 0.0, 0.1875, 0.0, 0.125, 0.0, 0.0625, 0.0, 0.0, 0.0])
me_plane_008.materials.append(mat_material_003)
me_plane_008.update()
me_plane_007 = bpy.data.meshes.new('Plane.007')
me_plane_007.from_pydata([(-1.0, -1.0, 0.0), (1.0, -1.0, 0.0), (-1.0, 1.0, 0.0), (1.0, 1.0, 0.0), (-1.0, 1.0, -0.09429), (-1.0, -1.0, -0.09429), (1.0, -1.0, -0.09429), (1.0, 1.0, -0.09429)], [], [(0, 1, 3, 2), (5, 4, 7, 6), (0, 5, 6, 1), (1, 6, 7, 3), (2, 4, 5, 0), (3, 7, 4, 2)])
_uv = me_plane_007.uv_layers.new(name='UVMap')
_uv.uv.foreach_set('vector', [0.0, 0.0, 1.0, 0.0, 1.0, 1.0, 0.0, 1.0, 0.0, 0.0, 0.0, 1.0, 1.0, 1.0, 1.0, 0.0, 0.0, 0.0, 0.0, 0.0, 1.0, 0.0, 1.0, 0.0, 1.0, 0.0, 1.0, 0.0, 1.0, 1.0, 1.0, 1.0, 0.0, 1.0, 0.0, 1.0, 0.0, 0.0, 0.0, 0.0, 1.0, 1.0, 1.0, 1.0, 0.0, 1.0, 0.0, 1.0])
me_plane_007.materials.append(mat_material_002)
me_plane_007.update()
me_plane_009 = bpy.data.meshes.new('Plane.009')
me_plane_009.from_pydata([(-1.0, -1.0, 0.0), (1.0, -1.0, 0.0), (-1.0, 1.0, 0.0), (1.0, 1.0, 0.0)], [], [(0, 1, 3, 2)])
_uv = me_plane_009.uv_layers.new(name='UVMap')
_uv.uv.foreach_set('vector', [0.0, 0.0, 1.0, 0.0, 1.0, 1.0, 0.0, 1.0])
me_plane_009.materials.append(mat_material_001)
me_plane_009.update()
me_plane_002 = bpy.data.meshes.new('Plane.002')
me_plane_002.from_pydata([(0.0, 1.405, -0.3209), (0.7753, -0.4842, -0.3209), (0.3104, 1.405, -0.3209), (0.609, 0.872, -0.3209), (0.5219, -1.806, -0.3209), (0.0, -2.55, -0.3209), (0.0, 2.081, 0.7194), (1.56, -0.635, 0.7194), (0.9236, 2.081, 0.7194), (1.377, 1.129, 0.7194), (1.279, -2.366, 0.7194), (0.0, -3.88, 0.7194), (0.902, -1.967, 0.0), (1.184, -0.4979, 0.0), (0.5469, 1.808, 0.0), (0.0, 1.808, 0.0), (1.0, 1.0, 0.0), (0.0, -3.253, 0.0)], [], [(4, 5, 0, 2, 3, 1), (17, 12, 10, 11), (13, 16, 9, 7), (12, 13, 7, 10), (16, 14, 8, 9), (14, 15, 6, 8), (4, 1, 13, 12), (2, 0, 15, 14), (1, 3, 16, 13), (3, 2, 14, 16), (5, 4, 12, 17), (10, 7, 9, 8, 6, 11)])
_uv = me_plane_002.uv_layers.new(name='UVMap')
_uv.uv.foreach_set('vector', [0.0, 0.0, 0.0, 0.0, 0.0, 0.0, 0.0, 0.0, 0.0, 0.0, 0.0, 0.0, 0.0, 0.0, 0.0, 0.0, 0.0, 0.0, 0.0, 0.0, 0.0, 0.0, 0.0, 0.0, 0.0, 0.0, 0.0, 0.0, 0.0, 0.0, 0.0, 0.0, 0.0, 0.0, 0.0, 0.0, 0.0, 0.0, 0.0, 0.0, 0.0, 0.0, 0.0, 0.0, 0.0, 0.0, 0.0, 0.0, 0.0, 0.0, 0.0, 0.0, 0.0, 0.0, 0.0, 0.0, 0.0, 0.0, 0.0, 0.0, 0.0, 0.0, 0.0, 0.0, 0.0, 0.0, 0.0, 0.0, 0.0, 0.0, 0.0, 0.0, 0.0, 0.0, 0.0, 0.0, 0.0, 0.0, 0.0, 0.0, 0.0, 0.0, 0.0, 0.0, 0.0, 0.0, 0.0, 0.0, 0.0, 0.0, 0.0, 0.0, 0.0, 0.0, 0.0, 0.0, 0.0, 0.0, 0.0, 0.0, 0.0, 0.0, 0.0, 0.0])
me_plane_002.update()

# ---- curves / text
cu_vert = bpy.data.curves.new('Vert', 'CURVE')
cu_vert.dimensions = '3D'
_sp = cu_vert.splines.new('POLY'); _sp.points.add(1)
_sp.points.foreach_set('co', [0.0, 0.0, 1.484, 0.0, 0.0, 2.662, 1.484, 0.0])
_sp.points.foreach_set('radius', [1.0, 0.3738])
_sp.order_v = 0
_sp.resolution_v = 0
_sp.use_endpoint_u = True
_sp.use_smooth = False
_sp = cu_vert.splines.new('POLY'); _sp.points.add(1)
_sp.points.foreach_set('co', [0.0, 0.0, 0.0, 0.0, 0.0, 0.0, 5.259, 0.0])
_sp.points.foreach_set('radius', [1.0, 0.2739])
_sp.order_v = 0
_sp.resolution_v = 0
_sp.use_endpoint_u = True
_sp.use_smooth = False
cu_vert.materials.append(mat_material_004)
cu_vert.bevel_depth = 0.09
cu_vert.fill_mode = 'FULL'
cu_vert.use_fill_caps = True

# ---- objects
ob_plane = bpy.data.objects.new('Plane', me_plane_001)
ob_vert = bpy.data.objects.new('Vert', cu_vert)
ob_plane_002 = bpy.data.objects.new('Plane.002', me_plane)
ob_plane_003 = bpy.data.objects.new('Plane.003', me_plane_003)
ob_plane_004 = bpy.data.objects.new('Plane.004', me_plane_004)
ob_plane_005 = bpy.data.objects.new('Plane.005', me_plane_005)
ob_plane_006 = bpy.data.objects.new('Plane.006', me_plane_006)
ob_plane_007 = bpy.data.objects.new('Plane.007', me_plane_008)
ob_empty = bpy.data.objects.new('Empty', None)
ob_plane_001 = bpy.data.objects.new('Plane.001', me_plane_007)
ob_plane_008 = bpy.data.objects.new('Plane.008', me_plane_009)
ob_trueisocam = bpy.data.objects.new('TrueIsoCam', cam_camera)
ob_sun = bpy.data.objects.new('Sun', light_sun)
ob_area = bpy.data.objects.new('Area', light_area)
ob_area_001 = bpy.data.objects.new('Area.001', light_area_001)
ob_area_002 = bpy.data.objects.new('Area.002', light_area_002)
ob_cutou = bpy.data.objects.new('Cutou', me_plane_002)

# ---- transforms, parenting, visibility, modifiers, constraints
ob_plane.location = (0.0, 0.1857, 0.09533)
ob_plane.scale = (0.7731, 0.7731, 0.7731)
_m = ob_plane.modifiers.new('Mirror', 'MIRROR')
_m.use_clip = True
_m = ob_plane.modifiers.new('Bevel', 'BEVEL')
_m.width = 1.56
_m.width_pct = 1.56
_m.segments = 2
_m.harden_normals = True
ob_vert.parent = ob_plane
ob_vert.location = (0.0, -1.151, -0.3114)
ob_vert.rotation_euler = (0.0, -0.0, -1.494)
ob_plane_002.parent = ob_vert
ob_plane_002.location = (5.865e-16, 1.126, 2.641)
ob_plane_002.rotation_euler = (-0.0, 1.571, 0.0)
ob_plane_003.parent = ob_plane
ob_plane_003.location = (0.0, 0.0, 0.0)
_m = ob_plane_003.modifiers.new('Mirror', 'MIRROR')
_m.use_clip = True
ob_plane_004.parent = ob_plane
ob_plane_004.location = (0.0, 0.0, 0.0)
_m = ob_plane_004.modifiers.new('Mirror', 'MIRROR')
_m.use_clip = True
_m = ob_plane_004.modifiers.new('Bevel', 'BEVEL')
_m.width = 1.56
_m.width_pct = 1.56
_m.segments = 2
_m.harden_normals = True
ob_plane_005.parent = ob_plane
ob_plane_005.location = (0.0, 0.0, 0.0)
_m = ob_plane_005.modifiers.new('Mirror', 'MIRROR')
_m.use_clip = True
_m = ob_plane_005.modifiers.new('Bevel', 'BEVEL')
_m.width = 1.56
_m.width_pct = 1.56
_m.segments = 2
_m.harden_normals = True
ob_plane_006.location = (0.0, 0.2319, 0.2206)
ob_plane_006.scale = (0.7277, 0.5738, 0.5738)
_m = ob_plane_006.modifiers.new('Bevel', 'BEVEL')
_m.width = 0.03
_m.width_pct = 0.03
_m.segments = 2
_m.harden_normals = True
ob_plane_007.location = (0.0, 0.0, 0.0)
ob_plane_007.scale = (0.5738, 0.5738, 0.5738)
_vg = ob_plane_007.vertex_groups.new(name='Group')
_vg.add([0, 1, 2, 3, 4, 5, 6, 7, 8, 9, 10, 11, 12, 13, 14, 15, 16, 17, 18, 19, 20, 21, 22, 23, 24, 25, 26, 27, 28, 29, 30, 31, 32, 33, 34, 35, 36, 37, 38, 39, 40, 41, 42, 43, 44, 45, 46, 47, 48, 49, 50, 51, 52, 53, 54, 55, 56, 57, 58, 59, 60, 61, 62, 63, 64, 65, 66, 67, 68, 69, 70, 71, 72, 73, 74, 75, 76, 77, 78, 79, 80, 81, 82, 83, 84, 85, 86, 87, 88, 89, 90, 91, 92, 93, 94, 95, 96, 97, 98, 99, 100, 101, 102, 103, 104, 105, 106, 107, 108, 109, 110, 111, 112, 113, 114, 115, 116, 117, 118, 119, 120, 121, 122, 123, 124, 125, 126, 127, 128, 129, 130, 131, 132, 133, 134, 135, 136, 137, 138, 139, 140, 141, 142, 143, 144, 145, 146, 147, 148, 149, 150, 151, 152, 153, 154, 155, 156, 157, 158, 159, 160, 161, 162, 163, 164, 165, 166, 167, 168, 169, 170, 171, 172, 173, 174, 175, 176, 177, 178, 179, 180, 181, 182, 183, 184, 185, 186, 187, 188, 189, 190, 191, 192, 193, 194, 195, 196, 197, 198, 199, 200, 201, 202, 203, 204, 205, 206, 207, 208, 209, 210, 211, 212, 213, 214, 215, 216, 217, 218, 219, 220, 221, 222, 223, 224, 225, 226, 227, 228, 229, 230, 231, 232, 233, 234, 235, 236, 237, 238, 239, 240, 241, 242, 243, 244, 245, 246, 247, 248, 249, 250, 251, 252, 253, 254, 255, 256, 257, 258, 259, 260, 261, 262, 263, 264, 265, 266, 267, 268, 269, 270, 271, 272, 273, 274, 275, 276, 277, 278, 279, 280, 281, 282, 283, 284, 285, 286, 287, 288], 1.0, 'REPLACE')
_m = ob_plane_007.modifiers.new('Bevel', 'BEVEL')
_m.segments = 2
_m = ob_plane_007.modifiers.new('Subdivision', 'SUBSURF')
_m.levels = 2
_m = ob_plane_007.modifiers.new('Displace', 'DISPLACE')
_m.vertex_group = 'Group'
_m.strength = 1.76
_m.direction = 'Z'
_m.texture_coords = 'OBJECT'
_m.texture_coords_object = ob_empty
_m = ob_plane_007.modifiers.new('BTool_Cutou', 'BOOLEAN')
_m.object = ob_cutou
ob_empty.location = (0.0, -9.83, 0.0)
ob_empty.scale = (1.299, 1.299, 1.299)
ob_plane_001.location = (0.0, 0.0, -0.5738)
ob_plane_001.scale = (3.54, 3.54, 3.54)
ob_plane_008.location = (0.0, 0.0, -1.024)
ob_plane_008.scale = (17.19, 17.19, 17.19)
ob_trueisocam.location = (30.24, -30.24, 31.34)
ob_trueisocam.rotation_euler = (0.9553, 0.0, 0.7854)
ob_sun.location = (-4.335, -4.335, 10.62)
ob_sun.rotation_euler = (0.5236, -0.0, -0.7854)
ob_sun.scale = (0.5738, 0.5738, 0.5738)
ob_area.location = (-2.881, -2.091, 6.063)
ob_area.rotation_euler = (-0.3978, -0.3614, 1.499)
ob_area.scale = (0.5738, 0.5738, 0.5738)
ob_area_001.location = (-2.846, 2.846, 4.025)
ob_area_001.rotation_euler = (-0.7854, -0.0, 0.7854)
ob_area_001.scale = (0.5738, 0.5738, 0.5738)
ob_area_002.location = (-5.933, 2.776, 1.831)
ob_area_002.rotation_euler = (-0.7854, -0.0, 0.7854)
ob_area_002.scale = (0.5738, 0.5738, 0.5738)
ob_cutou.parent = ob_plane
ob_cutou.location = (0.0, 0.0, 0.0)
ob_cutou.scale = (1.018, 1.018, 1.018)
ob_cutou.hide_render = True
ob_cutou.visible_camera = False
ob_cutou.visible_diffuse = False
ob_cutou.visible_glossy = False
ob_cutou.visible_transmission = False
ob_cutou.visible_volume_scatter = False
ob_cutou.visible_shadow = False
ob_cutou.display_type = 'BOUNDS'
_m = ob_cutou.modifiers.new('Mirror', 'MIRROR')
_m.use_clip = True

# ---- collection membership
col_collection.objects.link(ob_plane)
col_collection.objects.link(ob_vert)
col_collection.objects.link(ob_plane_002)
col_collection.objects.link(ob_plane_003)
col_collection.objects.link(ob_plane_004)
col_collection.objects.link(ob_plane_005)
col_collection.objects.link(ob_plane_006)
col_collection.objects.link(ob_plane_007)
col_collection.objects.link(ob_empty)
col_collection.objects.link(ob_plane_001)
col_collection.objects.link(ob_plane_008)
col_collection.objects.link(ob_trueisocam)
col_collection.objects.link(ob_sun)
col_collection.objects.link(ob_area)
col_collection.objects.link(ob_area_001)
col_collection.objects.link(ob_area_002)
col_backup.objects.link(ob_cutou)

# ---- scene / render settings (as saved in the file)
scene.camera = ob_trueisocam
scene.frame_start = 1; scene.frame_end = 120; scene.frame_set(0)
scene.render.engine = 'CYCLES'
scene.render.image_settings.file_format = 'FFMPEG'
scene.render.image_settings.color_mode = 'RGB'
scene.render.resolution_x = 2560
scene.render.resolution_y = 1440
scene.render.fps = 30
scene.render.use_border = True
scene.cycles.samples = 64
scene.cycles.sampling_pattern = 'TABULATED_SOBOL'
scene.cycles.use_light_tree = False
scene.cycles.tile_size = 512
scene.eevee.use_gtao = True
scene.eevee.use_raytracing = True
scene.view_settings.look = 'Medium High Contrast'
scene.view_settings.view_transform = 'Filmic'
scene.view_settings.exposure = 1.136
bpy.context.view_layer.update()
